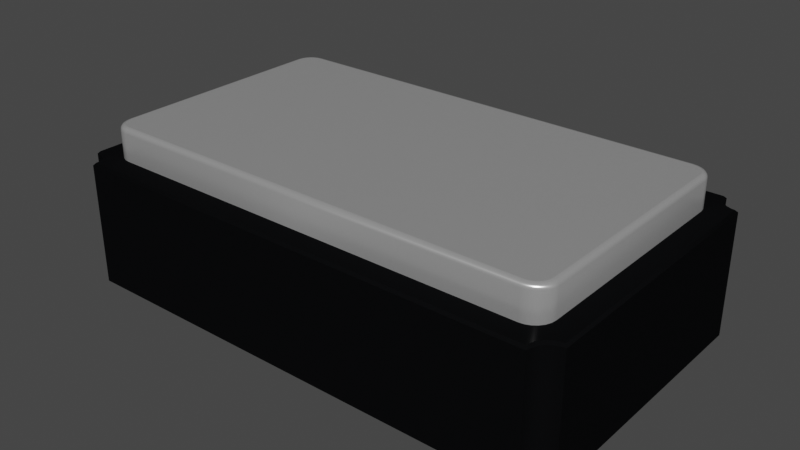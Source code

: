 # Source: Crystal_SMD_2012-2Pin_2.0x1.2mm.blend  (saved by Blender 3.2.14; exported with 4.5.12 LTS)
import bpy
from mathutils import Matrix  # noqa: F401  (used for matrix-valued properties, if any)

bpy.ops.wm.read_factory_settings(use_empty=True)
scene = bpy.context.scene
scene.name = 'Scene'

# ---- collections
col_collection = bpy.data.collections.new('Collection'); scene.collection.children.link(col_collection)

# ---- materials (node trees are filled in below, after node groups)
mat_aluminum_lathed_001 = bpy.data.materials.new('aluminum_lathed.001')
mat_aluminum_lathed_001.alpha_threshold = 0.0
mat_aluminum_lathed_001.use_transparent_shadow = False
mat_aluminum_lathed_001.preview_render_type = 'CUBE'
mat_aluminum_lathed_001.diffuse_color = (0.6, 0.6, 0.6, 1.0)
mat_aluminum_lathed_001.specular_color = (0.12, 0.12, 0.12)
mat_aluminum_lathed_001.roughness = 0.5
mat_plastic_glossy_black = bpy.data.materials.new('plastic_glossy_black')
mat_plastic_glossy_black.alpha_threshold = 0.0
mat_plastic_glossy_black.use_transparent_shadow = False
mat_plastic_glossy_black.preview_render_type = 'CUBE'
mat_plastic_glossy_black.diffuse_color = (0.001296, 0.002578, 0.001683, 1.0)
mat_plastic_glossy_black.specular_color = (0.01, 0.03, 0.01)
mat_plastic_glossy_black.roughness = 0.5
mat_metal_pins_gold = bpy.data.materials.new('metal_pins_gold')
mat_metal_pins_gold.use_transparent_shadow = False
mat_metal_pins_gold.preview_render_type = 'CUBE'

# ---- material node trees
mat_aluminum_lathed_001.use_nodes = True; mat_aluminum_lathed_001.node_tree.nodes.clear()
_N = mat_aluminum_lathed_001.node_tree.nodes; _L = mat_aluminum_lathed_001.node_tree.links
n0 = _N.new('ShaderNodeOutputMaterial'); n0.name = 'Material Output'; n0.location = (311, 300)
n1 = _N.new('ShaderNodeMapping'); n1.name = 'Mapping'; n1.location = (-765, 243)
n1.inputs[3].default_value = (120.4, 1.0, 1.0)
n2 = _N.new('ShaderNodeTexNoise'); n2.name = 'Noise Texture'; n2.location = (-519, 157)
n2.inputs[2].default_value = 60.0
n2.inputs[3].default_value = 16.0
n2.inputs[4].default_value = 0.8542
n2.inputs[8].default_value = 4.0
n3 = _N.new('ShaderNodeTexCoord'); n3.name = 'Texture Coordinate'; n3.location = (-940, 256)
n4 = _N.new('ShaderNodeValToRGB'); n4.name = 'ColorRamp'; n4.location = (-322, 228)
while len(n4.color_ramp.elements) > 1: n4.color_ramp.elements.remove(n4.color_ramp.elements[-1])
n4.color_ramp.elements[0].position = 0.05909; n4.color_ramp.elements[0].color = (0.0, 0.0, 0.0, 1.0)
_e = n4.color_ramp.elements.new(0.6); _e.color = (1.0, 1.0, 1.0, 1.0)
n5 = _N.new('ShaderNodeBsdfPrincipled'); n5.name = 'Principled BSDF'; n5.location = (36, 293)
n5.distribution = 'GGX'
n5.subsurface_method = 'BURLEY'
n5.inputs[1].default_value = 0.6955
n5.inputs[2].default_value = 0.2841
n5.inputs[3].default_value = 1.45
n5.inputs[13].default_value = 0.7841
n5.inputs[15].default_value = 0.6386
n5.inputs[16].default_value = 0.1205
n5.inputs[20].default_value = 0.0
n5.inputs[27].default_value = (0.0, 0.0, 0.0, 1.0)
n5.inputs[28].default_value = 1.0
_L.new(n5.outputs[0], n0.inputs[0])
_L.new(n1.outputs[0], n2.inputs[0])
_L.new(n2.outputs[1], n4.inputs[0])
_L.new(n4.outputs[0], n5.inputs[0])
_L.new(n3.outputs[2], n1.inputs[0])
n0.is_active_output = True
mat_plastic_glossy_black.use_nodes = True; mat_plastic_glossy_black.node_tree.nodes.clear()
_N = mat_plastic_glossy_black.node_tree.nodes; _L = mat_plastic_glossy_black.node_tree.links
n0 = _N.new('ShaderNodeOutputMaterial'); n0.name = 'Material Output'; n0.location = (300, 300)
n1 = _N.new('ShaderNodeTexNoise'); n1.name = 'Noise Texture'; n1.location = (-676, 271)
n1.inputs[2].default_value = 57.0
n1.inputs[4].default_value = 0.8208
n1.inputs[8].default_value = -2.2
n2 = _N.new('ShaderNodeBsdfPrincipled'); n2.name = 'Principled BSDF'; n2.location = (-34, 298)
n2.distribution = 'GGX'
n2.subsurface_method = 'BURLEY'
n2.inputs[0].default_value = (0.003107, 0.003254, 0.00368, 1.0)
n2.inputs[3].default_value = 1.0
n2.inputs[13].default_value = 0.4091
n2.inputs[19].default_value = 0.005682
n2.inputs[27].default_value = (0.0, 0.0, 0.0, 1.0)
n2.inputs[28].default_value = 1.0
n3 = _N.new('ShaderNodeValToRGB'); n3.name = 'ColorRamp'; n3.location = (-430, 279)
while len(n3.color_ramp.elements) > 1: n3.color_ramp.elements.remove(n3.color_ramp.elements[-1])
n3.color_ramp.elements[0].position = 0.2727; n3.color_ramp.elements[0].color = (0.2125, 0.2125, 0.2125, 1.0)
_e = n3.color_ramp.elements.new(1.0); _e.color = (0.5802, 0.5802, 0.5802, 1.0)
_L.new(n2.outputs[0], n0.inputs[0])
_L.new(n1.outputs[0], n3.inputs[0])
_L.new(n3.outputs[0], n2.inputs[2])
n0.is_active_output = True
mat_metal_pins_gold.use_nodes = True; mat_metal_pins_gold.node_tree.nodes.clear()
_N = mat_metal_pins_gold.node_tree.nodes; _L = mat_metal_pins_gold.node_tree.links
n0 = _N.new('ShaderNodeMapping'); n0.name = 'Mapping'; n0.location = (-1447, -91)
n0.inputs[3].default_value = (4.8, 1.2, 1.1)
n1 = _N.new('ShaderNodeBsdfPrincipled'); n1.name = 'Principled BSDF'; n1.location = (-560, 254)
n1.distribution = 'GGX'
n1.subsurface_method = 'BURLEY'
n1.inputs[1].default_value = 0.7818
n1.inputs[2].default_value = 0.2886
n1.inputs[3].default_value = 1.45
n1.inputs[13].default_value = 0.0
n1.inputs[27].default_value = (0.0, 0.0, 0.0, 1.0)
n1.inputs[28].default_value = 1.0
n2 = _N.new('ShaderNodeOutputMaterial'); n2.name = 'Material Output.002'; n2.location = (-205, 253)
n2.width = 213
n3 = _N.new('ShaderNodeTexNoise'); n3.name = 'Noise Texture.002'; n3.location = (-1228, -73)
n3.inputs[2].default_value = 0.1
n3.inputs[3].default_value = 7.0
n3.inputs[4].default_value = 0.6
n3.inputs[8].default_value = 0.4
n4 = _N.new('ShaderNodeTexCoord'); n4.name = 'Texture Coordinate'; n4.location = (-1636, -116)
n5 = _N.new('ShaderNodeMix'); n5.name = 'Mix.001'; n5.location = (-921, 45)
n5.data_type = 'RGBA'
n5.inputs[6].default_value = (1.0, 0.7849, 0.4141, 1.0)
n5.inputs[7].default_value = (0.1851, 0.1427, 0.0982, 1.0)
n6 = _N.new('ShaderNodeBump'); n6.name = 'Bump.001'; n6.location = (-1001, -227)
n6.inputs[0].default_value = 0.05
n6.inputs[1].default_value = 0.01
n6.inputs[2].default_value = 1.0
_L.new(n1.outputs[0], n2.inputs[0])
_L.new(n3.outputs[0], n6.inputs[3])
_L.new(n0.outputs[0], n3.inputs[0])
_L.new(n3.outputs[0], n5.inputs[0])
_L.new(n4.outputs[3], n0.inputs[0])
_L.new(n5.outputs[2], n1.inputs[0])
_L.new(n6.outputs[0], n1.inputs[5])
n2.is_active_output = True

# ---- world
world_world = bpy.data.worlds.new('World'); scene.world = world_world
world_world.use_nodes = True; world_world.node_tree.nodes.clear()
_N = world_world.node_tree.nodes; _L = world_world.node_tree.links
n0 = _N.new('ShaderNodeOutputWorld'); n0.name = 'World Output'; n0.location = (300, 300)
n1 = _N.new('ShaderNodeBackground'); n1.name = 'Background'; n1.location = (10, 300)
n1.inputs[0].default_value = (0.05088, 0.05088, 0.05088, 1.0)
_L.new(n1.outputs[0], n0.inputs[0])
n0.is_active_output = True
world_world.color = (0.05088, 0.05088, 0.05088)
world_world.use_sun_shadow = False
world_world.sun_shadow_jitter_overblur = 0.0

# ---- meshes
me_shape_9_indexedfaceset_001 = bpy.data.meshes.new('SHAPE_9_IndexedFaceSet.001')
me_shape_9_indexedfaceset_001.from_pydata([(0.36, 0.19, 0.17), (0.395, 0.0, 0.205), (0.366, 0.0, 0.2272), (0.395, 0.0, -0.205), (0.369, 0.0, -0.22), (0.3872, 0.0, -0.206), (-0.365, 0.0, -0.235), (-0.38, 0.0, -0.209), (-0.369, 0.0, -0.22), (-0.366, 0.0, -0.2272), (-0.395, 0.0, 0.205), (-0.3738, 0.0, 0.2138), (-0.38, 0.0, 0.209), (-0.3872, 0.0, 0.206), (0.355, 0.0, 0.195), (0.155, 0.0, -0.195), (-0.355, 0.0, -0.195), (-0.356, 0.19, -0.185), (-0.3512, 0.19, -0.1912), (-0.345, 0.19, -0.196), (-0.33, 0.19, -0.2), (-0.3378, 0.19, 0.199), (-0.345, 0.19, 0.196), (-0.3512, 0.19, 0.1912), (-0.356, 0.19, 0.185), (-0.359, 0.19, 0.1778), (0.359, 0.19, 0.1778), (0.36, 0.19, -0.17), (0.33, 0.19, -0.2), (0.3512, 0.19, -0.1912), (0.365, 0.0, 0.235), (0.365, 0.0, -0.235), (-0.36, 0.19, 0.17), (-0.395, 0.0, -0.205), (-0.3872, 0.0, -0.206), (-0.3738, 0.0, -0.2138), (0.366, 0.0, -0.2272), (0.3738, 0.0, -0.2138), (0.38, 0.0, -0.209), (0.3872, 0.0, 0.206), (0.38, 0.0, 0.209), (0.3738, 0.0, 0.2138), (0.369, 0.0, 0.22), (-0.365, 0.0, 0.235), (-0.366, 0.0, 0.2272), (-0.369, 0.0, 0.22), (-0.355, 0.0, 0.195), (-0.355, -0.001, -0.195), (-0.234, 0.0, -0.195), (-0.234, -0.001, -0.195), (-0.155, -0.001, -0.116), (-0.155, 0.0, 0.195), (-0.155, 0.0, -0.116), (-0.355, -0.001, 0.195), (-0.155, -0.001, 0.195), (0.155, -0.001, -0.195), (0.155, -0.001, 0.195), (0.355, -0.001, -0.195), (0.355, 0.0, -0.195), (0.155, 0.0, 0.195), (0.355, -0.001, 0.195), (0.356, 0.19, 0.185), (0.3512, 0.19, 0.1912), (0.345, 0.19, 0.196), (0.3378, 0.19, 0.199), (0.33, 0.19, 0.2), (0.3378, 0.19, -0.199), (0.345, 0.19, -0.196), (0.356, 0.19, -0.185), (0.359, 0.19, -0.1778), (-0.36, 0.19, -0.17), (-0.359, 0.19, -0.1778), (-0.3378, 0.19, -0.199), (-0.33, 0.19, 0.2), (0.3525, 0.24, -0.1695), (0.36, 0.2325, -0.17), (0.3554, 0.2394, -0.1697), (0.3578, 0.2378, -0.1699), (0.3594, 0.2354, -0.17), (0.3525, 0.24, 0.1695), (0.36, 0.2325, 0.17), (0.3554, 0.2394, 0.1697), (0.3578, 0.2378, 0.1699), (0.3594, 0.2354, 0.17), (0.356, 0.2325, 0.185), (0.3494, 0.24, 0.1812), (0.3555, 0.2354, 0.1847), (0.3541, 0.2378, 0.1839), (0.3519, 0.2394, 0.1827), (0.3516, 0.24, -0.1758), (0.359, 0.2325, -0.1778), (0.3544, 0.2394, -0.1766), (0.3568, 0.2378, -0.1772), (0.3584, 0.2354, -0.1776), (0.356, 0.2325, -0.185), (0.3494, 0.24, -0.1812), (0.3555, 0.2354, -0.1847), (0.3541, 0.2378, -0.1839), (0.3519, 0.2394, -0.1827), (0.3295, 0.24, -0.1925), (0.33, 0.2325, -0.2), (0.3297, 0.2394, -0.1954), (0.3299, 0.2378, -0.1978), (0.33, 0.2354, -0.1994), (-0.33, 0.2325, -0.2), (-0.3295, 0.24, -0.1925), (-0.33, 0.2354, -0.1994), (-0.3299, 0.2378, -0.1978), (-0.3297, 0.2394, -0.1954), (-0.3358, 0.24, -0.1916), (-0.3378, 0.2325, -0.199), (-0.3366, 0.2394, -0.1944), (-0.3372, 0.2378, -0.1968), (-0.3376, 0.2354, -0.1984), (-0.345, 0.2325, -0.196), (-0.3412, 0.24, -0.1894), (-0.3447, 0.2354, -0.1955), (-0.3439, 0.2378, -0.1941), (-0.3427, 0.2394, -0.1919), (-0.3512, 0.2325, -0.1912), (-0.3458, 0.24, -0.1858), (-0.3508, 0.2354, -0.1908), (-0.3496, 0.2378, -0.1896), (-0.3479, 0.2394, -0.1879), (-0.345, 0.2325, 0.196), (-0.3412, 0.24, 0.1894), (-0.3447, 0.2354, 0.1955), (-0.3439, 0.2378, 0.1941), (-0.3427, 0.2394, 0.1919), (-0.36, 0.2325, -0.17), (-0.3525, 0.24, -0.1695), (-0.3594, 0.2354, -0.17), (-0.3578, 0.2378, -0.1699), (-0.3554, 0.2394, -0.1697), (0.3295, 0.24, 0.1925), (0.33, 0.2325, 0.2), (0.3297, 0.2394, 0.1954), (0.3299, 0.2378, 0.1978), (0.33, 0.2354, 0.1994), (0.3358, 0.24, 0.1916), (0.3378, 0.2325, 0.199), (0.3366, 0.2394, 0.1944), (0.3372, 0.2378, 0.1968), (0.3376, 0.2354, 0.1984), (0.3412, 0.24, 0.1894), (0.345, 0.2325, 0.196), (0.3427, 0.2394, 0.1919), (0.3439, 0.2378, 0.1941), (0.3447, 0.2354, 0.1955), (0.3458, 0.24, 0.1858), (0.3512, 0.2325, 0.1912), (0.3479, 0.2394, 0.1879), (0.3496, 0.2378, 0.1896), (0.3508, 0.2354, 0.1908), (0.359, 0.2325, 0.1778), (0.3516, 0.24, 0.1758), (0.3584, 0.2354, 0.1776), (0.3568, 0.2378, 0.1772), (0.3544, 0.2394, 0.1766), (0.3458, 0.24, -0.1858), (0.3512, 0.2325, -0.1912), (0.3479, 0.2394, -0.1879), (0.3496, 0.2378, -0.1896), (0.3508, 0.2354, -0.1908), (0.3412, 0.24, -0.1894), (0.345, 0.2325, -0.196), (0.3427, 0.2394, -0.1919), (0.3439, 0.2378, -0.1941), (0.3447, 0.2354, -0.1955), (0.3358, 0.24, -0.1916), (0.3378, 0.2325, -0.199), (0.3366, 0.2394, -0.1944), (0.3372, 0.2378, -0.1968), (0.3376, 0.2354, -0.1984), (-0.3494, 0.24, -0.1812), (-0.356, 0.2325, -0.185), (-0.3519, 0.2394, -0.1827), (-0.3541, 0.2378, -0.1839), (-0.3555, 0.2354, -0.1847), (-0.3516, 0.24, -0.1758), (-0.359, 0.2325, -0.1778), (-0.3544, 0.2394, -0.1766), (-0.3568, 0.2378, -0.1772), (-0.3584, 0.2354, -0.1776), (-0.3295, 0.24, 0.1925), (-0.33, 0.2325, 0.2), (-0.3297, 0.2394, 0.1954), (-0.3299, 0.2378, 0.1978), (-0.33, 0.2354, 0.1994), (-0.3525, 0.24, 0.1695), (-0.36, 0.2325, 0.17), (-0.3554, 0.2394, 0.1697), (-0.3578, 0.2378, 0.1699), (-0.3594, 0.2354, 0.17), (-0.359, 0.2325, 0.1778), (-0.3516, 0.24, 0.1758), (-0.3584, 0.2354, 0.1776), (-0.3568, 0.2378, 0.1772), (-0.3544, 0.2394, 0.1766), (-0.3494, 0.24, 0.1812), (-0.356, 0.2325, 0.185), (-0.3519, 0.2394, 0.1827), (-0.3541, 0.2378, 0.1839), (-0.3555, 0.2354, 0.1847), (-0.3512, 0.2325, 0.1912), (-0.3458, 0.24, 0.1858), (-0.3508, 0.2354, 0.1908), (-0.3496, 0.2378, 0.1896), (-0.3479, 0.2394, 0.1879), (-0.3358, 0.24, 0.1916), (-0.3378, 0.2325, 0.199), (-0.3366, 0.2394, 0.1944), (-0.3372, 0.2378, 0.1968), (-0.3376, 0.2354, 0.1984), (-0.395, 0.1864, 0.205), (-0.3914, 0.19, 0.2019), (-0.3914, 0.19, -0.2019), (-0.395, 0.1864, -0.205), (-0.3863, 0.19, -0.2025), (-0.3872, 0.1864, -0.206), (-0.3782, 0.19, -0.2059), (-0.38, 0.1864, -0.209), (0.3782, 0.19, -0.2059), (0.38, 0.1864, -0.209), (0.3863, 0.19, 0.2025), (0.3872, 0.1864, 0.206), (0.369, 0.1864, 0.22), (0.3659, 0.19, 0.2182), (-0.365, 0.1864, 0.235), (-0.3619, 0.19, 0.2314), (-0.3625, 0.19, 0.2263), (-0.366, 0.1864, 0.2272), (0.3914, 0.19, -0.2019), (0.395, 0.1864, -0.205), (0.3619, 0.19, -0.2314), (0.365, 0.1864, -0.235), (-0.3619, 0.19, -0.2314), (-0.365, 0.1864, -0.235), (-0.3712, 0.19, -0.2112), (-0.3738, 0.1864, -0.2138), (-0.3659, 0.19, -0.2182), (-0.369, 0.1864, -0.22), (-0.366, 0.1864, -0.2272), (-0.3625, 0.19, -0.2263), (0.3625, 0.19, -0.2263), (0.366, 0.1864, -0.2272), (0.369, 0.1864, -0.22), (0.3659, 0.19, -0.2182), (0.3712, 0.19, -0.2112), (0.3738, 0.1864, -0.2138), (0.3863, 0.19, -0.2025), (0.3872, 0.1864, -0.206), (0.395, 0.1864, 0.205), (0.3914, 0.19, 0.2019), (0.3619, 0.19, 0.2314), (0.365, 0.1864, 0.235), (0.3782, 0.19, 0.2059), (0.38, 0.1864, 0.209), (0.3712, 0.19, 0.2112), (0.3738, 0.1864, 0.2138), (0.366, 0.1864, 0.2272), (0.3625, 0.19, 0.2263), (-0.3659, 0.19, 0.2182), (-0.369, 0.1864, 0.22), (-0.3738, 0.1864, 0.2138), (-0.3712, 0.19, 0.2112), (-0.3782, 0.19, 0.2059), (-0.38, 0.1864, 0.209), (-0.3863, 0.19, 0.2025), (-0.3872, 0.1864, 0.206)], [], [(44, 231, 263, 45), (59, 51, 52, 15), (16, 33, 34), (16, 34, 7), (16, 7, 35), (16, 35, 8), (16, 8, 9), (16, 9, 6), (48, 16, 6), (1, 14, 58, 3), (46, 11, 12), (46, 12, 13), (46, 13, 10), (45, 11, 46), (44, 45, 46), (43, 44, 46), (15, 52, 48), (15, 48, 6), (51, 43, 46), (58, 31, 36), (58, 36, 4), (58, 15, 31), (37, 58, 4), (38, 58, 37), (5, 58, 38), (3, 58, 5), (40, 41, 14), (42, 14, 41), (39, 40, 14), (2, 14, 42), (30, 14, 2), (30, 59, 14), (1, 39, 14), (43, 51, 30), (51, 59, 30), (31, 15, 6), (33, 217, 219, 34), (31, 235, 245, 36), (237, 6, 9, 242), (66, 28, 100, 170), (64, 63, 145, 140), (7, 221, 239, 35), (4, 246, 249, 37), (8, 241, 242, 9), (37, 249, 223, 38), (36, 245, 246, 4), (34, 219, 221, 7), (35, 239, 241, 8), (3, 233, 252, 1), (2, 260, 255, 30), (45, 263, 264, 11), (6, 237, 235, 31), (38, 223, 251, 5), (1, 252, 225, 39), (42, 226, 260, 2), (217, 33, 10, 214), (40, 257, 259, 41), (39, 225, 257, 40), (43, 228, 231, 44), (41, 259, 226, 42), (233, 3, 5, 251), (12, 267, 269, 13), (30, 255, 228, 43), (46, 16, 47, 53), (11, 264, 267, 12), (16, 48, 49, 47), (69, 68, 94, 90), (48, 52, 50, 49), (52, 51, 54, 50), (51, 46, 53, 54), (59, 15, 55, 56), (50, 47, 49), (15, 58, 57, 55), (58, 14, 60, 57), (14, 59, 56, 60), (55, 57, 60, 56), (61, 26, 154, 84), (17, 71, 180, 175), (65, 135, 185, 73), (63, 62, 150, 145), (62, 61, 84, 150), (29, 67, 165, 160), (67, 66, 170, 165), (21, 73, 185, 210), (20, 72, 110, 104), (68, 29, 160, 94), (20, 104, 100, 28), (26, 0, 80, 154), (71, 70, 129, 180), (32, 190, 129, 70), (19, 18, 119, 114), (18, 17, 175, 119), (23, 22, 124, 204), (72, 19, 114, 110), (32, 25, 194, 190), (24, 23, 204, 200), (22, 21, 210, 124), (25, 24, 200, 194), (46, 10, 33, 16), (54, 53, 47, 50), (27, 69, 90, 75), (27, 75, 80, 0), (23, 24, 25, 32, 70, 71, 17, 18, 19, 72, 20, 28, 66, 67, 29, 68, 69, 27, 0, 26, 61, 62, 63, 64, 65, 73, 21, 22), (65, 64, 140, 135), (74, 79, 81, 76), (76, 81, 82, 77), (77, 82, 83, 78), (78, 83, 80, 75), (110, 114, 116, 113), (113, 116, 117, 112), (112, 117, 118, 111), (111, 118, 115, 109), (90, 94, 96, 93), (93, 96, 97, 92), (92, 97, 98, 91), (91, 98, 95, 89), (114, 119, 121, 116), (116, 121, 122, 117), (117, 122, 123, 118), (118, 123, 120, 115), (100, 104, 106, 103), (103, 106, 107, 102), (102, 107, 108, 101), (101, 108, 105, 99), (104, 110, 113, 106), (106, 113, 112, 107), (107, 112, 111, 108), (108, 111, 109, 105), (145, 150, 153, 148), (148, 153, 152, 147), (147, 152, 151, 146), (146, 151, 149, 144), (135, 140, 143, 138), (138, 143, 142, 137), (137, 142, 141, 136), (136, 141, 139, 134), (140, 145, 148, 143), (143, 148, 147, 142), (142, 147, 146, 141), (141, 146, 144, 139), (165, 170, 173, 168), (168, 173, 172, 167), (167, 172, 171, 166), (166, 171, 169, 164), (160, 165, 168, 163), (163, 168, 167, 162), (162, 167, 166, 161), (161, 166, 164, 159), (175, 180, 183, 178), (178, 183, 182, 177), (177, 182, 181, 176), (176, 181, 179, 174), (200, 204, 206, 203), (203, 206, 207, 202), (202, 207, 208, 201), (201, 208, 205, 199), (190, 194, 196, 193), (193, 196, 197, 192), (192, 197, 198, 191), (191, 198, 195, 189), (184, 209, 211, 186), (186, 211, 212, 187), (187, 212, 213, 188), (188, 213, 210, 185), (194, 200, 203, 196), (196, 203, 202, 197), (197, 202, 201, 198), (198, 201, 199, 195), (134, 184, 186, 136), (136, 186, 187, 137), (137, 187, 188, 138), (138, 188, 185, 135), (150, 84, 86, 153), (153, 86, 87, 152), (152, 87, 88, 151), (151, 88, 85, 149), (75, 90, 93, 78), (78, 93, 92, 77), (77, 92, 91, 76), (76, 91, 89, 74), (180, 129, 131, 183), (183, 131, 132, 182), (182, 132, 133, 181), (181, 133, 130, 179), (84, 154, 156, 86), (86, 156, 157, 87), (87, 157, 158, 88), (88, 158, 155, 85), (170, 100, 103, 173), (173, 103, 102, 172), (172, 102, 101, 171), (171, 101, 99, 169), (129, 190, 193, 131), (131, 193, 192, 132), (132, 192, 191, 133), (133, 191, 189, 130), (204, 124, 126, 206), (206, 126, 127, 207), (207, 127, 128, 208), (208, 128, 125, 205), (154, 80, 83, 156), (156, 83, 82, 157), (157, 82, 81, 158), (158, 81, 79, 155), (94, 160, 163, 96), (96, 163, 162, 97), (97, 162, 161, 98), (98, 161, 159, 95), (119, 175, 178, 121), (121, 178, 177, 122), (122, 177, 176, 123), (123, 176, 174, 120), (124, 210, 213, 126), (126, 213, 212, 127), (127, 212, 211, 128), (128, 211, 209, 125), (79, 74, 89, 95, 159, 164, 169, 99, 105, 109, 115, 120, 174, 179, 130, 189, 195, 199, 205, 125, 209, 184, 134, 139, 144, 149, 85, 155), (214, 10, 13, 269), (215, 216, 217, 214), (216, 218, 219, 217), (229, 230, 231, 228), (218, 220, 221, 219), (237, 242, 243, 236), (238, 240, 241, 239), (240, 243, 242, 241), (247, 248, 249, 246), (244, 247, 246, 245), (255, 260, 261, 254), (256, 258, 259, 257), (265, 266, 267, 264), (266, 268, 269, 267), (262, 265, 264, 263), (220, 238, 239, 221), (236, 234, 235, 237), (234, 244, 245, 235), (248, 222, 223, 249), (222, 250, 251, 223), (250, 232, 233, 251), (253, 224, 225, 252), (224, 256, 257, 225), (227, 261, 260, 226), (254, 229, 228, 255), (230, 262, 263, 231), (214, 269, 268, 215), (232, 253, 252, 233), (258, 227, 226, 259), (215, 268, 266, 265, 262, 230, 229, 254, 261, 227, 258, 256, 224, 253, 232, 250, 222, 248, 247, 244, 234, 236, 243, 240, 238, 220, 218, 216)])
me_shape_9_indexedfaceset_001.polygons.foreach_set('use_smooth', [True] * 247)
me_shape_9_indexedfaceset_001.polygons.foreach_set('material_index', [1, 1, 1, 1, 1, 1, 1, 1, 1, 1, 1, 1, 1, 1, 1, 1, 1, 1, 1, 1, 1, 1, 1, 1, 1, 1, 1, 1, 1, 1, 1, 1, 1, 1, 1, 1, 1, 1, 1, 0, 0, 1, 1, 1, 1, 1, 1, 1, 1, 1, 1, 1, 1, 1, 1, 1, 1, 1, 1, 1, 1, 1, 1, 2, 1, 2, 0, 2, 2, 2, 2, 2, 2, 2, 2, 2, 0, 0, 0, 0, 0, 0, 0, 0, 0, 0, 0, 0, 0, 0, 0, 0, 0, 0, 0, 0, 0, 0, 1, 2, 0, 0, 0, 0, 0, 0, 0, 0, 0, 0, 0, 0, 0, 0, 0, 0, 0, 0, 0, 0, 0, 0, 0, 0, 0, 0, 0, 0, 0, 0, 0, 0, 0, 0, 0, 0, 0, 0, 0, 0, 0, 0, 0, 0, 0, 0, 0, 0, 0, 0, 0, 0, 0, 0, 0, 0, 0, 0, 0, 0, 0, 0, 0, 0, 0, 0, 0, 0, 0, 0, 0, 0, 0, 0, 0, 0, 0, 0, 0, 0, 0, 0, 0, 0, 0, 0, 0, 0, 0, 0, 0, 0, 0, 0, 0, 0, 0, 0, 0, 0, 0, 0, 0, 0, 0, 0, 0, 0, 0, 0, 0, 0, 0, 0, 0, 0, 0, 1, 1, 1, 1, 1, 1, 1, 1, 1, 1, 1, 1, 1, 1, 1, 1, 1, 1, 1, 1, 1, 1, 1, 1, 1, 1, 1, 1, 1, 1])
_k = set([(0, 26), (0, 27), (1, 3), (1, 39), (1, 252), (2, 30), (2, 42), (3, 5), (3, 233), (4, 36), (4, 37), (5, 38), (6, 9), (6, 31), (6, 237), (7, 34), (7, 35), (8, 9), (8, 35), (10, 13), (10, 33), (10, 214), (11, 12), (11, 45), (12, 13), (14, 58), (14, 59), (14, 60), (15, 55), (15, 58), (15, 59), (16, 46), (16, 47), (16, 48), (17, 18), (17, 71), (18, 19), (19, 72), (20, 28), (20, 72), (21, 22), (21, 73), (22, 23), (23, 24), (24, 25), (25, 32), (26, 61), (27, 69), (28, 66), (29, 67), (29, 68), (30, 43), (30, 255), (31, 36), (31, 235), (32, 70), (33, 34), (33, 217), (37, 38), (39, 40), (40, 41), (41, 42), (43, 44), (43, 228), (44, 45), (46, 51), (46, 53), (47, 49), (47, 53), (48, 49), (48, 52), (49, 50), (50, 52), (50, 54), (51, 52), (51, 54), (53, 54), (55, 56), (55, 57), (56, 59), (56, 60), (57, 58), (57, 60), (61, 62), (62, 63), (63, 64), (64, 65), (65, 73), (66, 67), (68, 69), (70, 71), (74, 79), (74, 89), (79, 155), (85, 149), (85, 155), (89, 95), (95, 159), (99, 105), (99, 169), (105, 109), (109, 115), (115, 120), (120, 174), (125, 205), (125, 209), (130, 179), (130, 189), (134, 139), (134, 184), (139, 144), (144, 149), (159, 164), (164, 169), (174, 179), (184, 209), (189, 195), (195, 199), (199, 205), (214, 217), (214, 269), (215, 216), (215, 268), (216, 218), (217, 219), (218, 220), (219, 221), (220, 238), (221, 239), (222, 248), (222, 250), (223, 249), (223, 251), (224, 253), (224, 256), (225, 252), (225, 257), (226, 259), (226, 260), (227, 258), (227, 261), (228, 231), (228, 255), (229, 230), (229, 254), (230, 262), (231, 263), (232, 250), (232, 253), (233, 251), (233, 252), (234, 236), (234, 244), (235, 237), (235, 245), (236, 243), (237, 242), (238, 240), (239, 241), (240, 243), (241, 242), (244, 247), (245, 246), (246, 249), (247, 248), (254, 261), (255, 260), (256, 258), (257, 259), (262, 265), (263, 264), (264, 267), (265, 266), (266, 268), (267, 269)])
me_shape_9_indexedfaceset_001.attributes.new('sharp_edge', 'BOOLEAN', 'EDGE').data.foreach_set('value', [ (min(e.vertices), max(e.vertices)) in _k for e in me_shape_9_indexedfaceset_001.edges])
_uv = me_shape_9_indexedfaceset_001.uv_layers.new(name='UVMap')
_uv.uv.foreach_set('vector', [0.29, 0.7898, 0.526, 0.7898, 0.526, 0.7806, 0.29, 0.7806, 0.6993, 0.749, 0.3069, 0.749, 0.3069, 0.3553, 0.6993, 0.2553, 0.05377, 0.2553, 0.00314, 0.2426, 0.01297, 0.2413, 0.05377, 0.2553, 0.01297, 0.2413, 0.02213, 0.2375, 0.05377, 0.2553, 0.02213, 0.2375, 0.02999, 0.2315, 0.05377, 0.2553, 0.02999, 0.2315, 0.03603, 0.2236, 0.05377, 0.2553, 0.03603, 0.2236, 0.03982, 0.2145, 0.05377, 0.2553, 0.03982, 0.2145, 0.04111, 0.2047, 0.2069, 0.2553, 0.05377, 0.2553, 0.04111, 0.2047, 1.003, 0.7616, 0.9525, 0.749, 0.9525, 0.2553, 1.003, 0.2426, 0.05377, 0.749, 0.02999, 0.7727, 0.02213, 0.7667, 0.05377, 0.749, 0.02213, 0.7667, 0.01297, 0.7629, 0.05377, 0.749, 0.01297, 0.7629, 0.00314, 0.7616, 0.03603, 0.7806, 0.02999, 0.7727, 0.05377, 0.749, 0.03982, 0.7898, 0.03603, 0.7806, 0.05377, 0.749, 0.04111, 0.7996, 0.03982, 0.7898, 0.05377, 0.749, 0.6993, 0.2553, 0.3069, 0.3553, 0.2069, 0.2553, 0.6993, 0.2553, 0.2069, 0.2553, 0.04111, 0.2047, 0.3069, 0.749, 0.04111, 0.7996, 0.05377, 0.749, 0.9525, 0.2553, 0.9652, 0.2047, 0.9665, 0.2145, 0.9525, 0.2553, 0.9665, 0.2145, 0.9703, 0.2236, 0.9525, 0.2553, 0.6993, 0.2553, 0.9652, 0.2047, 0.9763, 0.2315, 0.9525, 0.2553, 0.9703, 0.2236, 0.9842, 0.2375, 0.9525, 0.2553, 0.9763, 0.2315, 0.9933, 0.2413, 0.9525, 0.2553, 0.9842, 0.2375, 1.003, 0.2426, 0.9525, 0.2553, 0.9933, 0.2413, 0.9842, 0.7667, 0.9763, 0.7727, 0.9525, 0.749, 0.9703, 0.7806, 0.9525, 0.749, 0.9763, 0.7727, 0.9933, 0.7629, 0.9842, 0.7667, 0.9525, 0.749, 0.9665, 0.7898, 0.9525, 0.749, 0.9703, 0.7806, 0.9652, 0.7996, 0.9525, 0.749, 0.9665, 0.7898, 0.9652, 0.7996, 0.6993, 0.749, 0.9525, 0.749, 1.003, 0.7616, 0.9933, 0.7629, 0.9525, 0.749, 0.04111, 0.7996, 0.3069, 0.749, 0.9652, 0.7996, 0.3069, 0.749, 0.6993, 0.749, 0.9652, 0.7996, 0.9652, 0.2047, 0.6993, 0.2553, 0.04111, 0.2047, 0.00314, 0.29, 0.00314, 0.526, 0.01297, 0.526, 0.01297, 0.29, 0.29, 0.2047, 0.526, 0.2047, 0.526, 0.2145, 0.29, 0.2145, 0.526, 0.2047, 0.29, 0.2047, 0.29, 0.2145, 0.526, 0.2145, 0.9307, 0.5305, 0.9209, 0.5305, 0.9209, 0.5843, 0.9307, 0.5843, 0.9307, 0.5305, 0.9398, 0.5305, 0.9398, 0.5843, 0.9307, 0.5843, 0.02213, 0.29, 0.02213, 0.526, 0.02999, 0.526, 0.02999, 0.29, 0.29, 0.2236, 0.526, 0.2236, 0.526, 0.2315, 0.29, 0.2315, 0.29, 0.2236, 0.526, 0.2236, 0.526, 0.2145, 0.29, 0.2145, 0.9763, 0.29, 0.9763, 0.526, 0.9842, 0.526, 0.9842, 0.29, 0.29, 0.2145, 0.526, 0.2145, 0.526, 0.2236, 0.29, 0.2236, 0.01297, 0.29, 0.01297, 0.526, 0.02213, 0.526, 0.02213, 0.29, 0.29, 0.2315, 0.526, 0.2315, 0.526, 0.2236, 0.29, 0.2236, 0.29, 0.2426, 0.526, 0.2426, 0.526, 0.7616, 0.29, 0.7616, 0.29, 0.7898, 0.526, 0.7898, 0.526, 0.7996, 0.29, 0.7996, 0.29, 0.7806, 0.526, 0.7806, 0.526, 0.7727, 0.29, 0.7727, 0.04111, 0.29, 0.04111, 0.526, 0.9652, 0.526, 0.9652, 0.29, 0.9842, 0.29, 0.9842, 0.526, 0.9933, 0.526, 0.9933, 0.29, 1.003, 0.29, 1.003, 0.526, 0.9933, 0.526, 0.9933, 0.29, 0.29, 0.7806, 0.526, 0.7806, 0.526, 0.7898, 0.29, 0.7898, 0.526, 0.2426, 0.29, 0.2426, 0.29, 0.7616, 0.526, 0.7616, 0.9842, 0.29, 0.9842, 0.526, 0.9763, 0.526, 0.9763, 0.29, 0.9933, 0.29, 0.9933, 0.526, 0.9842, 0.526, 0.9842, 0.29, 0.29, 0.7996, 0.526, 0.7996, 0.526, 0.7898, 0.29, 0.7898, 0.29, 0.7727, 0.526, 0.7727, 0.526, 0.7806, 0.29, 0.7806, 1.003, 0.526, 1.003, 0.29, 0.9933, 0.29, 0.9933, 0.526, 0.02213, 0.29, 0.02213, 0.526, 0.01297, 0.526, 0.01297, 0.29, 0.9652, 0.29, 0.9652, 0.526, 0.04111, 0.526, 0.04111, 0.29, 0.29, 0.749, 0.29, 0.2553, 0.2888, 0.2553, 0.2888, 0.749, 0.02999, 0.29, 0.02999, 0.526, 0.02213, 0.526, 0.02213, 0.29, 0.05377, 0.29, 0.2069, 0.29, 0.2069, 0.2888, 0.05377, 0.2888, 0.5305, 0.2771, 0.5305, 0.2679, 0.5843, 0.2679, 0.5843, 0.2771, 0.2069, 0.29, 0.3069, 0.29, 0.3069, 0.2888, 0.2069, 0.2888, 0.29, 0.3553, 0.29, 0.749, 0.2888, 0.749, 0.2888, 0.3553, 0.3069, 0.29, 0.05377, 0.29, 0.05377, 0.2888, 0.3069, 0.2888, 0.29, 0.749, 0.29, 0.2553, 0.2888, 0.2553, 0.2888, 0.749, 0.3069, 0.3553, 0.05377, 0.2553, 0.2069, 0.2553, 0.6993, 0.29, 0.9525, 0.29, 0.9525, 0.2888, 0.6993, 0.2888, 0.29, 0.2553, 0.29, 0.749, 0.2888, 0.749, 0.2888, 0.2553, 0.9525, 0.29, 0.6993, 0.29, 0.6993, 0.2888, 0.9525, 0.2888, 0.6993, 0.2553, 0.9525, 0.2553, 0.9525, 0.749, 0.6993, 0.749, 0.5305, 0.7363, 0.5305, 0.7271, 0.5843, 0.7271, 0.5843, 0.7363, 0.5305, 0.2679, 0.5305, 0.2771, 0.5843, 0.2771, 0.5843, 0.2679, 0.9209, 0.5305, 0.9209, 0.5843, 0.08542, 0.5843, 0.08542, 0.5305, 0.9398, 0.5305, 0.9477, 0.5305, 0.9477, 0.5843, 0.9398, 0.5843, 0.5305, 0.7442, 0.5305, 0.7363, 0.5843, 0.7363, 0.5843, 0.7442, 0.9477, 0.5305, 0.9398, 0.5305, 0.9398, 0.5843, 0.9477, 0.5843, 0.9398, 0.5305, 0.9307, 0.5305, 0.9307, 0.5843, 0.9398, 0.5843, 0.07559, 0.5305, 0.08542, 0.5305, 0.08542, 0.5843, 0.07559, 0.5843, 0.08542, 0.5305, 0.07559, 0.5305, 0.07559, 0.5843, 0.08542, 0.5843, 0.5305, 0.2679, 0.5305, 0.2601, 0.5843, 0.2601, 0.5843, 0.2679, 0.08542, 0.5305, 0.08542, 0.5843, 0.9209, 0.5843, 0.9209, 0.5305, 0.5305, 0.7271, 0.5305, 0.7173, 0.5843, 0.7173, 0.5843, 0.7271, 0.5305, 0.2771, 0.5305, 0.2869, 0.5843, 0.2869, 0.5843, 0.2771, 0.5305, 0.7173, 0.5843, 0.7173, 0.5843, 0.2869, 0.5305, 0.2869, 0.06643, 0.5305, 0.05857, 0.5305, 0.05857, 0.5843, 0.06643, 0.5843, 0.5305, 0.2601, 0.5305, 0.2679, 0.5843, 0.2679, 0.5843, 0.2601, 0.05857, 0.5305, 0.06643, 0.5305, 0.06643, 0.5843, 0.05857, 0.5843, 0.07559, 0.5305, 0.06643, 0.5305, 0.06643, 0.5843, 0.07559, 0.5843, 0.5305, 0.7173, 0.5305, 0.7271, 0.5843, 0.7271, 0.5843, 0.7173, 0.5305, 0.7363, 0.5305, 0.7442, 0.5843, 0.7442, 0.5843, 0.7363, 0.06643, 0.5305, 0.07559, 0.5305, 0.07559, 0.5843, 0.06643, 0.5843, 0.5305, 0.7271, 0.5305, 0.7363, 0.5843, 0.7363, 0.5843, 0.7271, 0.05377, 0.749, 0.00314, 0.7616, 0.00314, 0.2426, 0.05377, 0.2553, 0.3069, 0.749, 0.05377, 0.749, 0.05377, 0.2553, 0.3069, 0.3553, 0.5305, 0.2869, 0.5305, 0.2771, 0.5843, 0.2771, 0.5843, 0.2869, 0.5305, 0.2869, 0.5843, 0.2869, 0.5843, 0.7173, 0.5305, 0.7173, 0.05857, 0.7442, 0.05253, 0.7363, 0.04874, 0.7271, 0.04744, 0.7173, 0.04744, 0.2869, 0.04874, 0.2771, 0.05253, 0.2679, 0.05857, 0.2601, 0.06643, 0.254, 0.07559, 0.2503, 0.08542, 0.249, 0.9209, 0.249, 0.9307, 0.2503, 0.9398, 0.254, 0.9477, 0.2601, 0.9537, 0.2679, 0.9575, 0.2771, 0.9588, 0.2869, 0.9588, 0.7173, 0.9575, 0.7271, 0.9537, 0.7363, 0.9477, 0.7442, 0.9398, 0.7502, 0.9307, 0.754, 0.9209, 0.7553, 0.08542, 0.7553, 0.07559, 0.754, 0.06643, 0.7502, 0.9209, 0.5305, 0.9307, 0.5305, 0.9307, 0.5843, 0.9209, 0.5843, 0.9493, 0.2876, 0.9493, 0.7167, 0.953, 0.7169, 0.953, 0.2873, 0.953, 0.2873, 0.953, 0.7169, 0.956, 0.7171, 0.956, 0.2871, 0.591, 0.2871, 0.591, 0.7171, 0.5879, 0.7173, 0.5879, 0.287, 0.5879, 0.287, 0.5879, 0.7173, 0.5843, 0.7173, 0.5843, 0.2869, 0.07559, 0.5843, 0.06643, 0.5843, 0.0668, 0.5879, 0.07578, 0.5879, 0.07578, 0.5879, 0.0668, 0.5879, 0.06784, 0.591, 0.07632, 0.591, 0.07632, 0.253, 0.06784, 0.2565, 0.0694, 0.2592, 0.07713, 0.256, 0.07713, 0.256, 0.0694, 0.2592, 0.07124, 0.2624, 0.07808, 0.2595, 0.5843, 0.2771, 0.5843, 0.2679, 0.5879, 0.2683, 0.5879, 0.2773, 0.5879, 0.2773, 0.5879, 0.2683, 0.591, 0.2694, 0.591, 0.2778, 0.9548, 0.2778, 0.9513, 0.2694, 0.9486, 0.2709, 0.9518, 0.2786, 0.9518, 0.2786, 0.9486, 0.2709, 0.9454, 0.2728, 0.9483, 0.2796, 0.06643, 0.5843, 0.05857, 0.5843, 0.05908, 0.5879, 0.0668, 0.5879, 0.0668, 0.5879, 0.05908, 0.5879, 0.06056, 0.591, 0.06784, 0.591, 0.06784, 0.2565, 0.06056, 0.2621, 0.06276, 0.2643, 0.0694, 0.2592, 0.0694, 0.2592, 0.06276, 0.2643, 0.06536, 0.2669, 0.07124, 0.2624, 0.9209, 0.5843, 0.08542, 0.5843, 0.08547, 0.5879, 0.9208, 0.5879, 0.9208, 0.5879, 0.08547, 0.5879, 0.0856, 0.591, 0.9207, 0.591, 0.9207, 0.2517, 0.0856, 0.2517, 0.0858, 0.2548, 0.9205, 0.2548, 0.9205, 0.2548, 0.0858, 0.2548, 0.08604, 0.2585, 0.9202, 0.2585, 0.08542, 0.5843, 0.07559, 0.5843, 0.07578, 0.5879, 0.08547, 0.5879, 0.08547, 0.5879, 0.07578, 0.5879, 0.07632, 0.591, 0.0856, 0.591, 0.0856, 0.2517, 0.07632, 0.253, 0.07713, 0.256, 0.0858, 0.2548, 0.0858, 0.2548, 0.07713, 0.256, 0.07808, 0.2595, 0.08604, 0.2585, 0.9398, 0.5843, 0.9477, 0.5843, 0.9472, 0.5879, 0.9395, 0.5879, 0.9395, 0.5879, 0.9472, 0.5879, 0.9457, 0.591, 0.9384, 0.591, 0.9384, 0.7478, 0.9457, 0.7422, 0.9435, 0.74, 0.9369, 0.7451, 0.9369, 0.7451, 0.9435, 0.74, 0.9409, 0.7374, 0.935, 0.7419, 0.9209, 0.5843, 0.9307, 0.5843, 0.9305, 0.5879, 0.9208, 0.5879, 0.9208, 0.5879, 0.9305, 0.5879, 0.93, 0.591, 0.9207, 0.591, 0.9207, 0.7525, 0.93, 0.7513, 0.9292, 0.7483, 0.9205, 0.7494, 0.9205, 0.7494, 0.9292, 0.7483, 0.9282, 0.7447, 0.9202, 0.7458, 0.9307, 0.5843, 0.9398, 0.5843, 0.9395, 0.5879, 0.9305, 0.5879, 0.9305, 0.5879, 0.9395, 0.5879, 0.9384, 0.591, 0.93, 0.591, 0.93, 0.7513, 0.9384, 0.7478, 0.9369, 0.7451, 0.9292, 0.7483, 0.9292, 0.7483, 0.9369, 0.7451, 0.935, 0.7419, 0.9282, 0.7447, 0.9398, 0.5843, 0.9307, 0.5843, 0.9305, 0.5879, 0.9395, 0.5879, 0.9395, 0.5879, 0.9305, 0.5879, 0.93, 0.591, 0.9384, 0.591, 0.9384, 0.2565, 0.93, 0.253, 0.9292, 0.256, 0.9369, 0.2592, 0.9369, 0.2592, 0.9292, 0.256, 0.9282, 0.2595, 0.935, 0.2624, 0.9477, 0.5843, 0.9398, 0.5843, 0.9395, 0.5879, 0.9472, 0.5879, 0.9472, 0.5879, 0.9395, 0.5879, 0.9384, 0.591, 0.9457, 0.591, 0.9457, 0.2621, 0.9384, 0.2565, 0.9369, 0.2592, 0.9435, 0.2643, 0.9435, 0.2643, 0.9369, 0.2592, 0.935, 0.2624, 0.9409, 0.2669, 0.5843, 0.2679, 0.5843, 0.2771, 0.5879, 0.2773, 0.5879, 0.2683, 0.5879, 0.2683, 0.5879, 0.2773, 0.591, 0.2778, 0.591, 0.2694, 0.05497, 0.2694, 0.05146, 0.2778, 0.05447, 0.2786, 0.05767, 0.2709, 0.05767, 0.2709, 0.05447, 0.2786, 0.05802, 0.2796, 0.06086, 0.2728, 0.5843, 0.7363, 0.5843, 0.7442, 0.5879, 0.7436, 0.5879, 0.7359, 0.5879, 0.7359, 0.5879, 0.7436, 0.591, 0.7422, 0.591, 0.7349, 0.05497, 0.7349, 0.06056, 0.7422, 0.06276, 0.74, 0.05767, 0.7333, 0.05767, 0.7333, 0.06276, 0.74, 0.06536, 0.7374, 0.06086, 0.7315, 0.5843, 0.7173, 0.5843, 0.7271, 0.5879, 0.7269, 0.5879, 0.7173, 0.5879, 0.7173, 0.5879, 0.7269, 0.591, 0.7264, 0.591, 0.7171, 0.05024, 0.7171, 0.05146, 0.7264, 0.05447, 0.7256, 0.05333, 0.7169, 0.05333, 0.7169, 0.05447, 0.7256, 0.05802, 0.7247, 0.05697, 0.7167, 0.08604, 0.7458, 0.07808, 0.7447, 0.07713, 0.7483, 0.0858, 0.7494, 0.0858, 0.7494, 0.07713, 0.7483, 0.07632, 0.7513, 0.0856, 0.7525, 0.0856, 0.591, 0.07632, 0.591, 0.07578, 0.5879, 0.08547, 0.5879, 0.08547, 0.5879, 0.07578, 0.5879, 0.07559, 0.5843, 0.08542, 0.5843, 0.5843, 0.7271, 0.5843, 0.7363, 0.5879, 0.7359, 0.5879, 0.7269, 0.5879, 0.7269, 0.5879, 0.7359, 0.591, 0.7349, 0.591, 0.7264, 0.05146, 0.7264, 0.05497, 0.7349, 0.05767, 0.7333, 0.05447, 0.7256, 0.05447, 0.7256, 0.05767, 0.7333, 0.06086, 0.7315, 0.05802, 0.7247, 0.9202, 0.7458, 0.08604, 0.7458, 0.0858, 0.7494, 0.9205, 0.7494, 0.9205, 0.7494, 0.0858, 0.7494, 0.0856, 0.7525, 0.9207, 0.7525, 0.9207, 0.591, 0.0856, 0.591, 0.08547, 0.5879, 0.9208, 0.5879, 0.9208, 0.5879, 0.08547, 0.5879, 0.08542, 0.5843, 0.9209, 0.5843, 0.5843, 0.7442, 0.5843, 0.7363, 0.5879, 0.7359, 0.5879, 0.7436, 0.5879, 0.7436, 0.5879, 0.7359, 0.591, 0.7349, 0.591, 0.7422, 0.9457, 0.7422, 0.9513, 0.7349, 0.9486, 0.7333, 0.9435, 0.74, 0.9435, 0.74, 0.9486, 0.7333, 0.9454, 0.7315, 0.9409, 0.7374, 0.5843, 0.2869, 0.5843, 0.2771, 0.5879, 0.2773, 0.5879, 0.287, 0.5879, 0.287, 0.5879, 0.2773, 0.591, 0.2778, 0.591, 0.2871, 0.956, 0.2871, 0.9548, 0.2778, 0.9518, 0.2786, 0.953, 0.2873, 0.953, 0.2873, 0.9518, 0.2786, 0.9483, 0.2796, 0.9493, 0.2876, 0.5843, 0.2771, 0.5843, 0.2869, 0.5879, 0.287, 0.5879, 0.2773, 0.5879, 0.2773, 0.5879, 0.287, 0.591, 0.2871, 0.591, 0.2778, 0.05146, 0.2778, 0.05024, 0.2871, 0.05333, 0.2873, 0.05447, 0.2786, 0.05447, 0.2786, 0.05333, 0.2873, 0.05697, 0.2876, 0.05802, 0.2796, 0.5843, 0.7363, 0.5843, 0.7271, 0.5879, 0.7269, 0.5879, 0.7359, 0.5879, 0.7359, 0.5879, 0.7269, 0.591, 0.7264, 0.591, 0.7349, 0.9513, 0.7349, 0.9548, 0.7264, 0.9518, 0.7256, 0.9486, 0.7333, 0.9486, 0.7333, 0.9518, 0.7256, 0.9483, 0.7247, 0.9454, 0.7315, 0.9307, 0.5843, 0.9209, 0.5843, 0.9208, 0.5879, 0.9305, 0.5879, 0.9305, 0.5879, 0.9208, 0.5879, 0.9207, 0.591, 0.93, 0.591, 0.93, 0.253, 0.9207, 0.2517, 0.9205, 0.2548, 0.9292, 0.256, 0.9292, 0.256, 0.9205, 0.2548, 0.9202, 0.2585, 0.9282, 0.2595, 0.5843, 0.2869, 0.5843, 0.7173, 0.5879, 0.7173, 0.5879, 0.287, 0.5879, 0.287, 0.5879, 0.7173, 0.591, 0.7171, 0.591, 0.2871, 0.05024, 0.2871, 0.05024, 0.7171, 0.05333, 0.7169, 0.05333, 0.2873, 0.05333, 0.2873, 0.05333, 0.7169, 0.05697, 0.7167, 0.05697, 0.2876, 0.05857, 0.5843, 0.06643, 0.5843, 0.0668, 0.5879, 0.05908, 0.5879, 0.05908, 0.5879, 0.0668, 0.5879, 0.06784, 0.591, 0.06056, 0.591, 0.06056, 0.7422, 0.06784, 0.7478, 0.0694, 0.7451, 0.06276, 0.74, 0.06276, 0.74, 0.0694, 0.7451, 0.07124, 0.7419, 0.06536, 0.7374, 0.5843, 0.7271, 0.5843, 0.7173, 0.5879, 0.7173, 0.5879, 0.7269, 0.5879, 0.7269, 0.5879, 0.7173, 0.591, 0.7171, 0.591, 0.7264, 0.9548, 0.7264, 0.956, 0.7171, 0.953, 0.7169, 0.9518, 0.7256, 0.9518, 0.7256, 0.953, 0.7169, 0.9493, 0.7167, 0.9483, 0.7247, 0.5843, 0.2679, 0.5843, 0.2601, 0.5879, 0.2606, 0.5879, 0.2683, 0.5879, 0.2683, 0.5879, 0.2606, 0.591, 0.2621, 0.591, 0.2694, 0.9513, 0.2694, 0.9457, 0.2621, 0.9435, 0.2643, 0.9486, 0.2709, 0.9486, 0.2709, 0.9435, 0.2643, 0.9409, 0.2669, 0.9454, 0.2728, 0.5843, 0.2601, 0.5843, 0.2679, 0.5879, 0.2683, 0.5879, 0.2606, 0.5879, 0.2606, 0.5879, 0.2683, 0.591, 0.2694, 0.591, 0.2621, 0.06056, 0.2621, 0.05497, 0.2694, 0.05767, 0.2709, 0.06276, 0.2643, 0.06276, 0.2643, 0.05767, 0.2709, 0.06086, 0.2728, 0.06536, 0.2669, 0.06643, 0.5843, 0.07559, 0.5843, 0.07578, 0.5879, 0.0668, 0.5879, 0.0668, 0.5879, 0.07578, 0.5879, 0.07632, 0.591, 0.06784, 0.591, 0.06784, 0.7478, 0.07632, 0.7513, 0.07713, 0.7483, 0.0694, 0.7451, 0.0694, 0.7451, 0.07713, 0.7483, 0.07808, 0.7447, 0.07124, 0.7419, 0.9493, 0.7167, 0.9493, 0.2876, 0.9483, 0.2796, 0.9454, 0.2728, 0.9409, 0.2669, 0.935, 0.2624, 0.9282, 0.2595, 0.9202, 0.2585, 0.08604, 0.2585, 0.07808, 0.2595, 0.07124, 0.2624, 0.06536, 0.2669, 0.06086, 0.2728, 0.05802, 0.2796, 0.05697, 0.2876, 0.05697, 0.7167, 0.05802, 0.7247, 0.06086, 0.7315, 0.06536, 0.7374, 0.07124, 0.7419, 0.07808, 0.7447, 0.08604, 0.7458, 0.9202, 0.7458, 0.9282, 0.7447, 0.935, 0.7419, 0.9409, 0.7374, 0.9454, 0.7315, 0.9483, 0.7247, 0.00314, 0.526, 0.00314, 0.29, 0.01297, 0.29, 0.01297, 0.526, 0.007668, 0.7576, 0.007668, 0.2466, 0.00314, 0.2426, 0.00314, 0.7616, 0.007668, 0.2466, 0.01415, 0.2457, 0.01297, 0.2413, 0.00314, 0.2426, 0.04509, 0.7951, 0.04423, 0.7886, 0.03982, 0.7898, 0.04111, 0.7996, 0.01415, 0.2457, 0.02441, 0.2415, 0.02213, 0.2375, 0.01297, 0.2413, 0.04111, 0.2047, 0.03982, 0.2145, 0.04423, 0.2157, 0.04509, 0.2092, 0.03322, 0.2347, 0.03998, 0.2259, 0.03603, 0.2236, 0.02999, 0.2315, 0.03998, 0.2259, 0.04423, 0.2157, 0.03982, 0.2145, 0.03603, 0.2236, 0.9663, 0.2259, 0.9731, 0.2347, 0.9763, 0.2315, 0.9703, 0.2236, 0.962, 0.2157, 0.9663, 0.2259, 0.9703, 0.2236, 0.9665, 0.2145, 0.9652, 0.7996, 0.9665, 0.7898, 0.962, 0.7886, 0.9612, 0.7951, 0.9819, 0.7627, 0.9731, 0.7695, 0.9763, 0.7727, 0.9842, 0.7667, 0.03322, 0.7695, 0.02441, 0.7627, 0.02213, 0.7667, 0.02999, 0.7727, 0.02441, 0.7627, 0.01415, 0.7585, 0.01297, 0.7629, 0.02213, 0.7667, 0.03998, 0.7783, 0.03322, 0.7695, 0.02999, 0.7727, 0.03603, 0.7806, 0.02441, 0.2415, 0.03322, 0.2347, 0.02999, 0.2315, 0.02213, 0.2375, 0.04509, 0.5305, 0.9612, 0.5305, 0.9652, 0.526, 0.04111, 0.526, 0.9612, 0.2092, 0.962, 0.2157, 0.9665, 0.2145, 0.9652, 0.2047, 0.9731, 0.2347, 0.9819, 0.2415, 0.9842, 0.2375, 0.9763, 0.2315, 0.9819, 0.2415, 0.9921, 0.2457, 0.9933, 0.2413, 0.9842, 0.2375, 0.9921, 0.2457, 0.9986, 0.2466, 1.003, 0.2426, 0.9933, 0.2413, 0.9986, 0.7576, 0.9921, 0.7585, 0.9933, 0.7629, 1.003, 0.7616, 0.9921, 0.7585, 0.9819, 0.7627, 0.9842, 0.7667, 0.9933, 0.7629, 0.9663, 0.7783, 0.962, 0.7886, 0.9665, 0.7898, 0.9703, 0.7806, 0.9612, 0.5305, 0.04509, 0.5305, 0.04111, 0.526, 0.9652, 0.526, 0.04423, 0.7886, 0.03998, 0.7783, 0.03603, 0.7806, 0.03982, 0.7898, 0.00314, 0.7616, 0.01297, 0.7629, 0.01415, 0.7585, 0.007668, 0.7576, 0.9986, 0.2466, 0.9986, 0.7576, 1.003, 0.7616, 1.003, 0.2426, 0.9731, 0.7695, 0.9663, 0.7783, 0.9703, 0.7806, 0.9763, 0.7727, 0.007668, 0.7576, 0.01415, 0.7585, 0.02441, 0.7627, 0.03322, 0.7695, 0.03998, 0.7783, 0.04423, 0.7886, 0.04509, 0.7951, 0.9612, 0.7951, 0.962, 0.7886, 0.9663, 0.7783, 0.9731, 0.7695, 0.9819, 0.7627, 0.9921, 0.7585, 0.9986, 0.7576, 0.9986, 0.2466, 0.9921, 0.2457, 0.9819, 0.2415, 0.9731, 0.2347, 0.9663, 0.2259, 0.962, 0.2157, 0.9612, 0.2092, 0.04509, 0.2092, 0.04423, 0.2157, 0.03998, 0.2259, 0.03322, 0.2347, 0.02441, 0.2415, 0.01415, 0.2457, 0.007668, 0.2466])
me_shape_9_indexedfaceset_001.materials.append(mat_aluminum_lathed_001)
me_shape_9_indexedfaceset_001.materials.append(mat_plastic_glossy_black)
me_shape_9_indexedfaceset_001.materials.append(mat_metal_pins_gold)
me_shape_9_indexedfaceset_001.update()
me_shape_9_indexedfaceset_001.normals_split_custom_set([tuple(v) for v in zip(*[iter([-0.9659, 0.0, 0.2588, -0.9659, 0.0, 0.2588, -0.866, 0.0, 0.5, -0.866, 0.0, 0.5, 0.0, -1.0, 0.0, 0.0, -1.0, 0.0, 0.0, -1.0, 0.0, 0.0, -1.0, 0.0, 0.0, -1.0, 0.0, 0.0, -1.0, 0.0, 0.0, -1.0, 0.0, 0.0, -1.0, 0.0, 0.0, -1.0, 0.0, 0.0, -1.0, 0.0, 0.0, -1.0, 0.0, 0.0, -1.0, 0.0, 0.0, -1.0, 0.0, 0.0, -1.0, 0.0, 0.0, -1.0, 0.0, 0.0, -1.0, 0.0, 0.0, -1.0, 0.0, 0.0, -1.0, 0.0, 0.0, -1.0, 0.0, 0.0, -1.0, 0.0, 0.0, -1.0, 0.0, 0.0, -1.0, 0.0, 0.0, -1.0, 0.0, 0.0, -1.0, 0.0, 0.0, -1.0, 0.0, 0.0, -1.0, 0.0, 0.0, -1.0, 0.0, 0.0, -1.0, 0.0, 0.0, -1.0, 0.0, 0.0, -1.0, 0.0, 0.0, -1.0, 0.0, 0.0, -1.0, 0.0, 0.0, -1.0, 0.0, 0.0, -1.0, 0.0, 0.0, -1.0, 0.0, 0.0, -1.0, 0.0, 0.0, -1.0, 0.0, 0.0, -1.0, 0.0, 0.0, -1.0, 0.0, 0.0, -1.0, 0.0, 0.0, -1.0, 0.0, 0.0, -1.0, 0.0, 0.0, -1.0, 0.0, 0.0, -1.0, 0.0, 0.0, -1.0, 0.0, 0.0, -1.0, 0.0, 0.0, -1.0, 0.0, 0.0, -1.0, 0.0, 0.0, -1.0, 0.0, 0.0, -1.0, 0.0, 0.0, -1.0, 0.0, 0.0, -1.0, 0.0, 0.0, -1.0, 0.0, 0.0, -1.0, 0.0, 0.0, -1.0, 0.0, 0.0, -1.0, 0.0, 0.0, -1.0, 0.0, 0.0, -1.0, 0.0, 0.0, -1.0, 0.0, 0.0, -1.0, 0.0, 0.0, -1.0, 0.0, 0.0, -1.0, 0.0, 0.0, -1.0, 0.0, 0.0, -1.0, 0.0, 0.0, -1.0, 0.0, 0.0, -1.0, 0.0, 0.0, -1.0, 0.0, 0.0, -1.0, 0.0, 0.0, -1.0, 0.0, 0.0, -1.0, 0.0, 0.0, -1.0, 0.0, 0.0, -1.0, 0.0, 0.0, -1.0, 0.0, 0.0, -1.0, 0.0, 0.0, -1.0, 0.0, 0.0, -1.0, 0.0, 0.0, -1.0, 0.0, 0.0, -1.0, 0.0, 0.0, -1.0, 0.0, 0.0, -1.0, 0.0, 0.0, -1.0, 0.0, 0.0, -1.0, 0.0, 0.0, -1.0, 0.0, 0.0, -1.0, 0.0, 0.0, -1.0, 0.0, 0.0, -1.0, 0.0, 0.0, -1.0, 0.0, 0.0, -1.0, 0.0, 0.0, -1.0, 0.0, 0.0, -1.0, 0.0, 0.0, -1.0, 0.0, 0.0, -1.0, 0.0, 0.0, -1.0, 0.0, 0.0, -1.0, 0.0, 0.0, -1.0, 0.0, 0.0, -1.0, 0.0, 0.0, -1.0, 0.0, 0.0, -1.0, 0.0, 0.0, -1.0, 0.0, 0.0, -1.0, 0.0, 0.0, -1.0, 0.0, 0.0, -1.0, 0.0, 0.0, -1.0, 0.0, 0.0, -1.0, 0.0, 0.0, -1.0, 0.0, 0.0, -1.0, 0.0, 0.0, -1.0, 0.0, -0.1305, 0.0, -0.9914, -0.1305, 0.0, -0.9914, -0.2588, 0.0, -0.9659, -0.2588, 0.0, -0.9659, 0.9914, 0.0, -0.1305, 0.9914, 0.0, -0.1305, 0.9659, 0.0, -0.2588, 0.9659, 0.0, -0.2588, -0.9914, 0.0, -0.1305, -0.9914, 0.0, -0.1305, -0.9659, 0.0, -0.2588, -0.9659, 0.0, -0.2588, 0.2588, 0.0, -0.9659, 0.0654, 0.0, -0.9979, 0.06509, 0.09782, -0.9931, 0.2576, 0.09804, -0.9613, 0.2588, 0.0, 0.9659, 0.5, 0.0, 0.866, 0.4976, 0.09804, 0.8619, 0.2576, 0.09804, 0.9613, -0.5, 0.0, -0.866, -0.5, 0.0, -0.866, -0.7071, 0.0, -0.7071, -0.7071, 0.0, -0.7071, 0.866, 0.0, -0.5, 0.866, 0.0, -0.5, 0.7071, 0.0, -0.7071, 0.7071, 0.0, -0.7071, -0.866, 0.0, -0.5, -0.866, 0.0, -0.5, -0.9659, 0.0, -0.2588, -0.9659, 0.0, -0.2588, 0.7071, 0.0, -0.7071, 0.7071, 0.0, -0.7071, 0.5, 0.0, -0.866, 0.5, 0.0, -0.866, 0.9659, 0.0, -0.2588, 0.9659, 0.0, -0.2588, 0.866, 0.0, -0.5, 0.866, 0.0, -0.5, -0.2588, 0.0, -0.9659, -0.2588, 0.0, -0.9659, -0.5, 0.0, -0.866, -0.5, 0.0, -0.866, -0.7071, 0.0, -0.7071, -0.7071, 0.0, -0.7071, -0.866, 0.0, -0.5, -0.866, 0.0, -0.5, 1.0, 0.0, 0.0, 1.0, 0.0, 0.0, 1.0, 0.0, 0.0, 1.0, 0.0, 0.0, 0.9659, 0.0, 0.2588, 0.9659, 0.0, 0.2588, 0.9914, 0.0, 0.1305, 0.9914, 0.0, 0.1305, -0.866, 0.0, 0.5, -0.866, 0.0, 0.5, -0.7071, 0.0, 0.7071, -0.7071, 0.0, 0.7071, 0.0, 0.0, -1.0, 0.0, 0.0, -1.0, 0.0, 0.0, -1.0, 0.0, 0.0, -1.0, 0.5, 0.0, -0.866, 0.5, 0.0, -0.866, 0.2588, 0.0, -0.9659, 0.2588, 0.0, -0.9659, 0.1305, 0.0, 0.9914, 0.1305, 0.0, 0.9914, 0.2588, 0.0, 0.9659, 0.2588, 0.0, 0.9659, 0.866, 0.0, 0.5, 0.866, 0.0, 0.5, 0.9659, 0.0, 0.2588, 0.9659, 0.0, 0.2588, -1.0, 0.0, 0.0, -1.0, 0.0, 0.0, -1.0, 0.0, 0.0, -1.0, 0.0, 0.0, 0.5, 0.0, 0.866, 0.5, 0.0, 0.866, 0.7071, 0.0, 0.7071, 0.7071, 0.0, 0.7071, 0.2588, 0.0, 0.9659, 0.2588, 0.0, 0.9659, 0.5, 0.0, 0.866, 0.5, 0.0, 0.866, -0.9914, 0.0, 0.1305, -0.9914, 0.0, 0.1305, -0.9659, 0.0, 0.2588, -0.9659, 0.0, 0.2588, 0.7071, 0.0, 0.7071, 0.7071, 0.0, 0.7071, 0.866, 0.0, 0.5, 0.866, 0.0, 0.5, 0.1305, 0.0, -0.9914, 0.1305, 0.0, -0.9914, 0.2588, 0.0, -0.9659, 0.2588, 0.0, -0.9659, -0.5, 0.0, 0.866, -0.5, 0.0, 0.866, -0.2588, 0.0, 0.9659, -0.2588, 0.0, 0.9659, 0.0, 0.0, 1.0, 0.0, 0.0, 1.0, 0.0, 0.0, 1.0, 0.0, 0.0, 1.0, -1.0, 0.0, 0.0, -1.0, 0.0, 0.0, -1.0, 0.0, 0.0, -1.0, 0.0, 0.0, -0.7071, 0.0, 0.7071, -0.7071, 0.0, 0.7071, -0.5, 0.0, 0.866, -0.5, 0.0, 0.866, 0.0, 0.0, -1.0, 0.0, 0.0, -1.0, 0.0, 0.0, -1.0, 0.0, 0.0, -1.0, 0.9659, 0.0, -0.2588, 0.866, 0.0, -0.5, 0.8619, 0.09804, -0.4976, 0.9613, 0.09805, -0.2576, 0.7071, 0.0, -0.7071, 0.7071, 0.0, -0.7071, 0.7071, 0.0, -0.7071, 0.7071, 0.0, -0.7071, 1.0, 0.0, 0.0, 1.0, 0.0, 0.0, 1.0, 0.0, 0.0, 1.0, 0.0, 0.0, 0.0, 0.0, 1.0, 0.0, 0.0, 1.0, 0.0, 0.0, 1.0, 0.0, 0.0, 1.0, -1.0, 0.0, 0.0, -1.0, 0.0, 0.0, -1.0, 0.0, 0.0, -1.0, 0.0, 0.0, 0.0, -1.0, 0.0, 0.0, -1.0, 0.0, 0.0, -1.0, 0.0, 0.0, 0.0, -1.0, 0.0, 0.0, -1.0, 0.0, 0.0, -1.0, 0.0, 0.0, -1.0, 1.0, 0.0, 0.0, 1.0, 0.0, 0.0, 1.0, 0.0, 0.0, 1.0, 0.0, 0.0, 0.0, 0.0, 1.0, 0.0, 0.0, 1.0, 0.0, 0.0, 1.0, 0.0, 0.0, 1.0, 0.0, -1.0, 0.0, 0.0, -1.0, 0.0, 0.0, -1.0, 0.0, 0.0, -1.0, 0.0, 0.866, 0.0, 0.5, 0.9659, 0.0, 0.2588, 0.9613, 0.09805, 0.2576, 0.8619, 0.09804, 0.4976, -0.866, 0.0, -0.5, -0.9659, 0.0, -0.2588, -0.9613, 0.09805, -0.2576, -0.8619, 0.09804, -0.4976, 0.0654, 0.0, 0.9979, 0.06509, 0.09782, 0.9931, -0.06509, 0.09782, 0.9931, -0.0654, 0.0, 0.9979, 0.5, 0.0, 0.866, 0.7071, 0.0, 0.7071, 0.7037, 0.09805, 0.7037, 0.4976, 0.09804, 0.8619, 0.7071, 0.0, 0.7071, 0.866, 0.0, 0.5, 0.8619, 0.09804, 0.4976, 0.7037, 0.09805, 0.7037, 0.7071, 0.0, -0.7071, 0.5, 0.0, -0.866, 0.4976, 0.09804, -0.8619, 0.7037, 0.09805, -0.7037, 0.5, 0.0, -0.866, 0.2588, 0.0, -0.9659, 0.2576, 0.09804, -0.9613, 0.4976, 0.09804, -0.8619, -0.2588, 0.0, 0.9659, -0.0654, 0.0, 0.9979, -0.06509, 0.09782, 0.9931, -0.2576, 0.09804, 0.9613, -0.0654, 0.0, -0.9979, -0.2588, 0.0, -0.9659, -0.2576, 0.09804, -0.9613, -0.06509, 0.09782, -0.9931, 0.866, 0.0, -0.5, 0.7071, 0.0, -0.7071, 0.7037, 0.09805, -0.7037, 0.8619, 0.09804, -0.4976, -0.0654, 0.0, -0.9979, -0.06509, 0.09782, -0.9931, 0.06509, 0.09782, -0.9931, 0.0654, 0.0, -0.9979, 0.9659, 0.0, 0.2588, 0.9979, 0.0, 0.0654, 0.9931, 0.09783, 0.06509, 0.9613, 0.09805, 0.2576, -0.9659, 0.0, -0.2588, -0.9979, 0.0, -0.0654, -0.9931, 0.09783, -0.06509, -0.9613, 0.09805, -0.2576, -0.9979, 0.0, 0.0654, -0.9931, 0.09783, 0.06509, -0.9931, 0.09783, -0.06509, -0.9979, 0.0, -0.0654, -0.5, 0.0, -0.866, -0.7071, 0.0, -0.7071, -0.7037, 0.09805, -0.7037, -0.4976, 0.09804, -0.8619, -0.7071, 0.0, -0.7071, -0.866, 0.0, -0.5, -0.8619, 0.09804, -0.4976, -0.7037, 0.09805, -0.7037, -0.7071, 0.0, 0.7071, -0.5, 0.0, 0.866, -0.4976, 0.09804, 0.8619, -0.7037, 0.09805, 0.7037, -0.2588, 0.0, -0.9659, -0.5, 0.0, -0.866, -0.4976, 0.09804, -0.8619, -0.2576, 0.09804, -0.9613, -0.9979, 0.0, 0.0654, -0.9659, 0.0, 0.2588, -0.9613, 0.09805, 0.2576, -0.9931, 0.09783, 0.06509, -0.866, 0.0, 0.5, -0.7071, 0.0, 0.7071, -0.7037, 0.09805, 0.7037, -0.8619, 0.09804, 0.4976, -0.5, 0.0, 0.866, -0.2588, 0.0, 0.9659, -0.2576, 0.09804, 0.9613, -0.4976, 0.09804, 0.8619, -0.9659, 0.0, 0.2588, -0.866, 0.0, 0.5, -0.8619, 0.09804, 0.4976, -0.9613, 0.09805, 0.2576, 0.0, -1.0, 0.0, 0.0, -1.0, 0.0, 0.0, -1.0, 0.0, 0.0, -1.0, 0.0, 0.0, -1.0, 0.0, 0.0, -1.0, 0.0, 0.0, -1.0, 0.0, 0.0, -1.0, 0.0, 0.9979, 0.0, -0.0654, 0.9659, 0.0, -0.2588, 0.9613, 0.09805, -0.2576, 0.9931, 0.09783, -0.06509, 0.9979, 0.0, -0.0654, 0.9931, 0.09783, -0.06509, 0.9931, 0.09783, 0.06509, 0.9979, 0.0, 0.0654, 0.0, -1.0, 8.107e-10, 0.0, -1.0, 8.107e-10, 0.0, -1.0, 8.107e-10, 0.0, -1.0, 8.107e-10, 0.0, -1.0, 8.107e-10, 0.0, -1.0, 8.107e-10, 0.0, -1.0, 8.107e-10, 0.0, -1.0, 8.107e-10, 0.0, -1.0, 8.107e-10, 0.0, -1.0, 8.107e-10, 0.0, -1.0, 8.107e-10, 0.0, -1.0, 8.107e-10, 0.0, -1.0, 8.107e-10, 0.0, -1.0, 8.107e-10, 0.0, -1.0, 8.107e-10, 0.0, -1.0, 8.107e-10, 0.0, -1.0, 8.107e-10, 0.0, -1.0, 8.107e-10, 0.0, -1.0, 8.107e-10, 0.0, -1.0, 8.107e-10, 0.0, -1.0, 8.107e-10, 0.0, -1.0, 8.107e-10, 0.0, -1.0, 8.107e-10, 0.0, -1.0, 8.107e-10, 0.0, -1.0, 8.107e-10, 0.0, -1.0, 8.107e-10, 0.0, -1.0, 8.107e-10, 0.0, -1.0, 8.107e-10, 0.0654, 0.0, 0.9979, 0.2588, 0.0, 0.9659, 0.2576, 0.09804, 0.9613, 0.06509, 0.09782, 0.9931, 0.1943, 0.9809, -0.01274, 0.1943, 0.9809, 0.01274, 0.3881, 0.9213, 0.02544, 0.3881, 0.9213, -0.02544, 0.3881, 0.9213, -0.02544, 0.3881, 0.9213, 0.02544, 0.7089, 0.7038, 0.04646, 0.7089, 0.7038, -0.04646, 0.7089, 0.7038, -0.04646, 0.7089, 0.7038, 0.04646, 0.9228, 0.3805, 0.06049, 0.9228, 0.3805, -0.06049, 0.9228, 0.3805, -0.06049, 0.9228, 0.3805, 0.06049, 0.9931, 0.09783, 0.06509, 0.9931, 0.09783, -0.06509, -0.2576, 0.09804, -0.9613, -0.4976, 0.09804, -0.8619, -0.4626, 0.3796, -0.8012, -0.2394, 0.3796, -0.8936, -0.2394, 0.3796, -0.8936, -0.4626, 0.3796, -0.8012, -0.3561, 0.7019, -0.6169, -0.1844, 0.7019, -0.688, -0.1844, 0.7019, -0.688, -0.3561, 0.7019, -0.6169, -0.1969, 0.9192, -0.341, -0.1019, 0.9192, -0.3803, -0.1019, 0.9192, -0.3803, -0.1969, 0.9192, -0.341, -0.09674, 0.9811, -0.1676, -0.05008, 0.9811, -0.1869, 0.9613, 0.09805, -0.2576, 0.8619, 0.09804, -0.4976, 0.8012, 0.3796, -0.4626, 0.8936, 0.3796, -0.2394, 0.8936, 0.3796, -0.2394, 0.8012, 0.3796, -0.4626, 0.6169, 0.7019, -0.3561, 0.688, 0.7019, -0.1844, 0.688, 0.7019, -0.1844, 0.6169, 0.7019, -0.3561, 0.341, 0.9192, -0.1969, 0.3803, 0.9192, -0.1019, 0.3803, 0.9192, -0.1019, 0.341, 0.9192, -0.1969, 0.1676, 0.9811, -0.09674, 0.1869, 0.9811, -0.05008, -0.4976, 0.09804, -0.8619, -0.7037, 0.09805, -0.7037, -0.6542, 0.3796, -0.6542, -0.4626, 0.3796, -0.8012, -0.4626, 0.3796, -0.8012, -0.6542, 0.3796, -0.6542, -0.5037, 0.7019, -0.5037, -0.3561, 0.7019, -0.6169, -0.3561, 0.7019, -0.6169, -0.5037, 0.7019, -0.5037, -0.2784, 0.9192, -0.2784, -0.1969, 0.9192, -0.341, -0.1969, 0.9192, -0.341, -0.2784, 0.9192, -0.2784, -0.1368, 0.9811, -0.1368, -0.09674, 0.9811, -0.1676, 0.06509, 0.09782, -0.9931, -0.06509, 0.09782, -0.9931, -0.06049, 0.3805, -0.9228, 0.06049, 0.3805, -0.9228, 0.06049, 0.3805, -0.9228, -0.06049, 0.3805, -0.9228, -0.04647, 0.7038, -0.7089, 0.04647, 0.7038, -0.7089, 0.04647, 0.7038, -0.7089, -0.04647, 0.7038, -0.7089, -0.02544, 0.9213, -0.3881, 0.02544, 0.9213, -0.3881, 0.02544, 0.9213, -0.3881, -0.02544, 0.9213, -0.3881, -0.01273, 0.9809, -0.1943, 0.01273, 0.9809, -0.1943, -0.06509, 0.09782, -0.9931, -0.2576, 0.09804, -0.9613, -0.2394, 0.3796, -0.8936, -0.06049, 0.3805, -0.9228, -0.06049, 0.3805, -0.9228, -0.2394, 0.3796, -0.8936, -0.1844, 0.7019, -0.688, -0.04647, 0.7038, -0.7089, -0.04647, 0.7038, -0.7089, -0.1844, 0.7019, -0.688, -0.1019, 0.9192, -0.3803, -0.02544, 0.9213, -0.3881, -0.02544, 0.9213, -0.3881, -0.1019, 0.9192, -0.3803, -0.05008, 0.9811, -0.1869, -0.01273, 0.9809, -0.1943, 0.4976, 0.09804, 0.8619, 0.7037, 0.09805, 0.7037, 0.6542, 0.3796, 0.6542, 0.4626, 0.3796, 0.8012, 0.4626, 0.3796, 0.8012, 0.6542, 0.3796, 0.6542, 0.5037, 0.7019, 0.5037, 0.3561, 0.7019, 0.6169, 0.3561, 0.7019, 0.6169, 0.5037, 0.7019, 0.5037, 0.2784, 0.9192, 0.2784, 0.1969, 0.9192, 0.341, 0.1969, 0.9192, 0.341, 0.2784, 0.9192, 0.2784, 0.1368, 0.9811, 0.1368, 0.09674, 0.9811, 0.1676, 0.06509, 0.09782, 0.9931, 0.2576, 0.09804, 0.9613, 0.2394, 0.3796, 0.8936, 0.06049, 0.3805, 0.9228, 0.06049, 0.3805, 0.9228, 0.2394, 0.3796, 0.8936, 0.1844, 0.7019, 0.688, 0.04647, 0.7038, 0.7089, 0.04647, 0.7038, 0.7089, 0.1844, 0.7019, 0.688, 0.1019, 0.9192, 0.3803, 0.02544, 0.9213, 0.3881, 0.02544, 0.9213, 0.3881, 0.1019, 0.9192, 0.3803, 0.05008, 0.9811, 0.1869, 0.01273, 0.9809, 0.1943, 0.2576, 0.09804, 0.9613, 0.4976, 0.09804, 0.8619, 0.4626, 0.3796, 0.8012, 0.2394, 0.3796, 0.8936, 0.2394, 0.3796, 0.8936, 0.4626, 0.3796, 0.8012, 0.3561, 0.7019, 0.6169, 0.1844, 0.7019, 0.688, 0.1844, 0.7019, 0.688, 0.3561, 0.7019, 0.6169, 0.1969, 0.9192, 0.341, 0.1019, 0.9192, 0.3803, 0.1019, 0.9192, 0.3803, 0.1969, 0.9192, 0.341, 0.09674, 0.9811, 0.1676, 0.05008, 0.9811, 0.1869, 0.4976, 0.09804, -0.8619, 0.2576, 0.09804, -0.9613, 0.2394, 0.3796, -0.8936, 0.4626, 0.3796, -0.8012, 0.4626, 0.3796, -0.8012, 0.2394, 0.3796, -0.8936, 0.1844, 0.7019, -0.688, 0.3561, 0.7019, -0.6169, 0.3561, 0.7019, -0.6169, 0.1844, 0.7019, -0.688, 0.1019, 0.9192, -0.3803, 0.1969, 0.9192, -0.341, 0.1969, 0.9192, -0.341, 0.1019, 0.9192, -0.3803, 0.05008, 0.9811, -0.1869, 0.09674, 0.9811, -0.1676, 0.7037, 0.09805, -0.7037, 0.4976, 0.09804, -0.8619, 0.4626, 0.3796, -0.8012, 0.6542, 0.3796, -0.6542, 0.6542, 0.3796, -0.6542, 0.4626, 0.3796, -0.8012, 0.3561, 0.7019, -0.6169, 0.5037, 0.7019, -0.5037, 0.5037, 0.7019, -0.5037, 0.3561, 0.7019, -0.6169, 0.1969, 0.9192, -0.341, 0.2784, 0.9192, -0.2784, 0.2784, 0.9192, -0.2784, 0.1969, 0.9192, -0.341, 0.09674, 0.9811, -0.1676, 0.1368, 0.9811, -0.1368, -0.8619, 0.09804, -0.4976, -0.9613, 0.09805, -0.2576, -0.8936, 0.3796, -0.2394, -0.8012, 0.3796, -0.4626, -0.8012, 0.3796, -0.4626, -0.8936, 0.3796, -0.2394, -0.688, 0.7019, -0.1844, -0.6169, 0.7019, -0.3561, -0.6169, 0.7019, -0.3561, -0.688, 0.7019, -0.1844, -0.3803, 0.9192, -0.1019, -0.341, 0.9192, -0.1969, -0.341, 0.9192, -0.1969, -0.3803, 0.9192, -0.1019, -0.1869, 0.9811, -0.05008, -0.1676, 0.9811, -0.09674, -0.8619, 0.09804, 0.4976, -0.7037, 0.09805, 0.7037, -0.6542, 0.3796, 0.6542, -0.8012, 0.3796, 0.4626, -0.8012, 0.3796, 0.4626, -0.6542, 0.3796, 0.6542, -0.5037, 0.7019, 0.5037, -0.6169, 0.7019, 0.3561, -0.6169, 0.7019, 0.3561, -0.5037, 0.7019, 0.5037, -0.2784, 0.9192, 0.2784, -0.341, 0.9192, 0.1969, -0.341, 0.9192, 0.1969, -0.2784, 0.9192, 0.2784, -0.1368, 0.9811, 0.1368, -0.1676, 0.9811, 0.09674, -0.9931, 0.09783, 0.06509, -0.9613, 0.09805, 0.2576, -0.8936, 0.3796, 0.2394, -0.9228, 0.3805, 0.06049, -0.9228, 0.3805, 0.06049, -0.8936, 0.3796, 0.2394, -0.688, 0.7019, 0.1844, -0.7089, 0.7038, 0.04646, -0.7089, 0.7038, 0.04646, -0.688, 0.7019, 0.1844, -0.3803, 0.9192, 0.1019, -0.3881, 0.9213, 0.02544, -0.3881, 0.9213, 0.02544, -0.3803, 0.9192, 0.1019, -0.1869, 0.9811, 0.05008, -0.1943, 0.9809, 0.01274, -0.01273, 0.9809, 0.1943, -0.05008, 0.9811, 0.1869, -0.1019, 0.9192, 0.3803, -0.02544, 0.9213, 0.3881, -0.02544, 0.9213, 0.3881, -0.1019, 0.9192, 0.3803, -0.1844, 0.7019, 0.688, -0.04647, 0.7038, 0.7089, -0.04647, 0.7038, 0.7089, -0.1844, 0.7019, 0.688, -0.2394, 0.3796, 0.8936, -0.06049, 0.3805, 0.9228, -0.06049, 0.3805, 0.9228, -0.2394, 0.3796, 0.8936, -0.2576, 0.09804, 0.9613, -0.06509, 0.09782, 0.9931, -0.9613, 0.09805, 0.2576, -0.8619, 0.09804, 0.4976, -0.8012, 0.3796, 0.4626, -0.8936, 0.3796, 0.2394, -0.8936, 0.3796, 0.2394, -0.8012, 0.3796, 0.4626, -0.6169, 0.7019, 0.3561, -0.688, 0.7019, 0.1844, -0.688, 0.7019, 0.1844, -0.6169, 0.7019, 0.3561, -0.341, 0.9192, 0.1969, -0.3803, 0.9192, 0.1019, -0.3803, 0.9192, 0.1019, -0.341, 0.9192, 0.1969, -0.1676, 0.9811, 0.09674, -0.1869, 0.9811, 0.05008, 0.01273, 0.9809, 0.1943, -0.01273, 0.9809, 0.1943, -0.02544, 0.9213, 0.3881, 0.02544, 0.9213, 0.3881, 0.02544, 0.9213, 0.3881, -0.02544, 0.9213, 0.3881, -0.04647, 0.7038, 0.7089, 0.04647, 0.7038, 0.7089, 0.04647, 0.7038, 0.7089, -0.04647, 0.7038, 0.7089, -0.06049, 0.3805, 0.9228, 0.06049, 0.3805, 0.9228, 0.06049, 0.3805, 0.9228, -0.06049, 0.3805, 0.9228, -0.06509, 0.09782, 0.9931, 0.06509, 0.09782, 0.9931, 0.7037, 0.09805, 0.7037, 0.8619, 0.09804, 0.4976, 0.8012, 0.3796, 0.4626, 0.6542, 0.3796, 0.6542, 0.6542, 0.3796, 0.6542, 0.8012, 0.3796, 0.4626, 0.6169, 0.7019, 0.3561, 0.5037, 0.7019, 0.5037, 0.5037, 0.7019, 0.5037, 0.6169, 0.7019, 0.3561, 0.341, 0.9192, 0.1969, 0.2784, 0.9192, 0.2784, 0.2784, 0.9192, 0.2784, 0.341, 0.9192, 0.1969, 0.1676, 0.9811, 0.09674, 0.1368, 0.9811, 0.1368, 0.9931, 0.09783, -0.06509, 0.9613, 0.09805, -0.2576, 0.8936, 0.3796, -0.2394, 0.9228, 0.3805, -0.06049, 0.9228, 0.3805, -0.06049, 0.8936, 0.3796, -0.2394, 0.688, 0.7019, -0.1844, 0.7089, 0.7038, -0.04646, 0.7089, 0.7038, -0.04646, 0.688, 0.7019, -0.1844, 0.3803, 0.9192, -0.1019, 0.3881, 0.9213, -0.02544, 0.3881, 0.9213, -0.02544, 0.3803, 0.9192, -0.1019, 0.1869, 0.9811, -0.05008, 0.1943, 0.9809, -0.01274, -0.9613, 0.09805, -0.2576, -0.9931, 0.09783, -0.06509, -0.9228, 0.3805, -0.06049, -0.8936, 0.3796, -0.2394, -0.8936, 0.3796, -0.2394, -0.9228, 0.3805, -0.06049, -0.7089, 0.7038, -0.04646, -0.688, 0.7019, -0.1844, -0.688, 0.7019, -0.1844, -0.7089, 0.7038, -0.04646, -0.3881, 0.9213, -0.02544, -0.3803, 0.9192, -0.1019, -0.3803, 0.9192, -0.1019, -0.3881, 0.9213, -0.02544, -0.1943, 0.9809, -0.01274, -0.1869, 0.9811, -0.05008, 0.8619, 0.09804, 0.4976, 0.9613, 0.09805, 0.2576, 0.8936, 0.3796, 0.2394, 0.8012, 0.3796, 0.4626, 0.8012, 0.3796, 0.4626, 0.8936, 0.3796, 0.2394, 0.688, 0.7019, 0.1844, 0.6169, 0.7019, 0.3561, 0.6169, 0.7019, 0.3561, 0.688, 0.7019, 0.1844, 0.3803, 0.9192, 0.1019, 0.341, 0.9192, 0.1969, 0.341, 0.9192, 0.1969, 0.3803, 0.9192, 0.1019, 0.1869, 0.9811, 0.05008, 0.1676, 0.9811, 0.09674, 0.2576, 0.09804, -0.9613, 0.06509, 0.09782, -0.9931, 0.06049, 0.3805, -0.9228, 0.2394, 0.3796, -0.8936, 0.2394, 0.3796, -0.8936, 0.06049, 0.3805, -0.9228, 0.04647, 0.7038, -0.7089, 0.1844, 0.7019, -0.688, 0.1844, 0.7019, -0.688, 0.04647, 0.7038, -0.7089, 0.02544, 0.9213, -0.3881, 0.1019, 0.9192, -0.3803, 0.1019, 0.9192, -0.3803, 0.02544, 0.9213, -0.3881, 0.01273, 0.9809, -0.1943, 0.05008, 0.9811, -0.1869, -0.9931, 0.09783, -0.06509, -0.9931, 0.09783, 0.06509, -0.9228, 0.3805, 0.06049, -0.9228, 0.3805, -0.06049, -0.9228, 0.3805, -0.06049, -0.9228, 0.3805, 0.06049, -0.7089, 0.7038, 0.04646, -0.7089, 0.7038, -0.04646, -0.7089, 0.7038, -0.04646, -0.7089, 0.7038, 0.04646, -0.3881, 0.9213, 0.02544, -0.3881, 0.9213, -0.02544, -0.3881, 0.9213, -0.02544, -0.3881, 0.9213, 0.02544, -0.1943, 0.9809, 0.01274, -0.1943, 0.9809, -0.01274, -0.7037, 0.09805, 0.7037, -0.4976, 0.09804, 0.8619, -0.4626, 0.3796, 0.8012, -0.6542, 0.3796, 0.6542, -0.6542, 0.3796, 0.6542, -0.4626, 0.3796, 0.8012, -0.3561, 0.7019, 0.6169, -0.5037, 0.7019, 0.5037, -0.5037, 0.7019, 0.5037, -0.3561, 0.7019, 0.6169, -0.1969, 0.9192, 0.341, -0.2784, 0.9192, 0.2784, -0.2784, 0.9192, 0.2784, -0.1969, 0.9192, 0.341, -0.09674, 0.9811, 0.1676, -0.1368, 0.9811, 0.1368, 0.9613, 0.09805, 0.2576, 0.9931, 0.09783, 0.06509, 0.9228, 0.3805, 0.06049, 0.8936, 0.3796, 0.2394, 0.8936, 0.3796, 0.2394, 0.9228, 0.3805, 0.06049, 0.7089, 0.7038, 0.04646, 0.688, 0.7019, 0.1844, 0.688, 0.7019, 0.1844, 0.7089, 0.7038, 0.04646, 0.3881, 0.9213, 0.02544, 0.3803, 0.9192, 0.1019, 0.3803, 0.9192, 0.1019, 0.3881, 0.9213, 0.02544, 0.1943, 0.9809, 0.01274, 0.1869, 0.9811, 0.05008, 0.8619, 0.09804, -0.4976, 0.7037, 0.09805, -0.7037, 0.6542, 0.3796, -0.6542, 0.8012, 0.3796, -0.4626, 0.8012, 0.3796, -0.4626, 0.6542, 0.3796, -0.6542, 0.5037, 0.7019, -0.5037, 0.6169, 0.7019, -0.3561, 0.6169, 0.7019, -0.3561, 0.5037, 0.7019, -0.5037, 0.2784, 0.9192, -0.2784, 0.341, 0.9192, -0.1969, 0.341, 0.9192, -0.1969, 0.2784, 0.9192, -0.2784, 0.1368, 0.9811, -0.1368, 0.1676, 0.9811, -0.09674, -0.7037, 0.09805, -0.7037, -0.8619, 0.09804, -0.4976, -0.8012, 0.3796, -0.4626, -0.6542, 0.3796, -0.6542, -0.6542, 0.3796, -0.6542, -0.8012, 0.3796, -0.4626, -0.6169, 0.7019, -0.3561, -0.5037, 0.7019, -0.5037, -0.5037, 0.7019, -0.5037, -0.6169, 0.7019, -0.3561, -0.341, 0.9192, -0.1969, -0.2784, 0.9192, -0.2784, -0.2784, 0.9192, -0.2784, -0.341, 0.9192, -0.1969, -0.1676, 0.9811, -0.09674, -0.1368, 0.9811, -0.1368, -0.4976, 0.09804, 0.8619, -0.2576, 0.09804, 0.9613, -0.2394, 0.3796, 0.8936, -0.4626, 0.3796, 0.8012, -0.4626, 0.3796, 0.8012, -0.2394, 0.3796, 0.8936, -0.1844, 0.7019, 0.688, -0.3561, 0.7019, 0.6169, -0.3561, 0.7019, 0.6169, -0.1844, 0.7019, 0.688, -0.1019, 0.9192, 0.3803, -0.1969, 0.9192, 0.341, -0.1969, 0.9192, 0.341, -0.1019, 0.9192, 0.3803, -0.05008, 0.9811, 0.1869, -0.09674, 0.9811, 0.1676, 0.0, 1.0, -9.669e-09, 0.0, 1.0, -9.669e-09, 0.0, 1.0, -9.669e-09, 0.0, 1.0, -9.669e-09, 0.0, 1.0, -9.669e-09, 0.0, 1.0, -9.669e-09, 0.0, 1.0, -9.669e-09, 0.0, 1.0, -9.669e-09, 0.0, 1.0, -9.669e-09, 0.0, 1.0, -9.669e-09, 0.0, 1.0, -9.669e-09, 0.0, 1.0, -9.669e-09, 0.0, 1.0, -9.669e-09, 0.0, 1.0, -9.669e-09, 0.0, 1.0, -9.669e-09, 0.0, 1.0, -9.669e-09, 0.0, 1.0, -9.669e-09, 0.0, 1.0, -9.669e-09, 0.0, 1.0, -9.669e-09, 0.0, 1.0, -9.669e-09, 0.0, 1.0, -9.669e-09, 0.0, 1.0, -9.669e-09, 0.0, 1.0, -9.669e-09, 0.0, 1.0, -9.669e-09, 0.0, 1.0, -9.669e-09, 0.0, 1.0, -9.669e-09, 0.0, 1.0, -9.669e-09, 0.0, 1.0, -9.669e-09, -0.1305, 0.0, 0.9914, -0.1305, 0.0, 0.9914, -0.2588, 0.0, 0.9659, -0.2588, 0.0, 0.9659, -0.4518, 0.7993, 0.3962, -0.4518, 0.7993, -0.3962, -0.4518, 0.7993, -0.3962, -0.4518, 0.7993, 0.3962, -0.4518, 0.7993, -0.3962, -0.1822, 0.7101, -0.6801, -0.1822, 0.7101, -0.6801, -0.4518, 0.7993, -0.3962, -0.3962, 0.7993, 0.4518, -0.6801, 0.7101, 0.1822, -0.6801, 0.7101, 0.1822, -0.3962, 0.7993, 0.4518, -0.1822, 0.7101, -0.6801, -0.352, 0.7101, -0.6097, -0.352, 0.7101, -0.6097, -0.1822, 0.7101, -0.6801, -0.3962, 0.7993, -0.4518, -0.6801, 0.7101, -0.1822, -0.6801, 0.7101, -0.1822, -0.3962, 0.7993, -0.4518, -0.4978, 0.7101, -0.4978, -0.6097, 0.7101, -0.352, -0.6097, 0.7101, -0.352, -0.4978, 0.7101, -0.4978, -0.6097, 0.7101, -0.352, -0.6801, 0.7101, -0.1822, -0.6801, 0.7101, -0.1822, -0.6097, 0.7101, -0.352, 0.6097, 0.7101, -0.352, 0.4978, 0.7101, -0.4978, 0.4978, 0.7101, -0.4978, 0.6097, 0.7101, -0.352, 0.6801, 0.7101, -0.1822, 0.6097, 0.7101, -0.352, 0.6097, 0.7101, -0.352, 0.6801, 0.7101, -0.1822, 0.3962, 0.7993, 0.4518, 0.6801, 0.7101, 0.1822, 0.6801, 0.7101, 0.1822, 0.3962, 0.7993, 0.4518, 0.352, 0.7101, 0.6097, 0.4978, 0.7101, 0.4978, 0.4978, 0.7101, 0.4978, 0.352, 0.7101, 0.6097, -0.4978, 0.7101, 0.4978, -0.352, 0.7101, 0.6097, -0.352, 0.7101, 0.6097, -0.4978, 0.7101, 0.4978, -0.352, 0.7101, 0.6097, -0.1822, 0.7101, 0.6801, -0.1822, 0.7101, 0.6801, -0.352, 0.7101, 0.6097, -0.6097, 0.7101, 0.352, -0.4978, 0.7101, 0.4978, -0.4978, 0.7101, 0.4978, -0.6097, 0.7101, 0.352, -0.352, 0.7101, -0.6097, -0.4978, 0.7101, -0.4978, -0.4978, 0.7101, -0.4978, -0.352, 0.7101, -0.6097, -0.3962, 0.7993, -0.4518, 0.3962, 0.7993, -0.4518, 0.3962, 0.7993, -0.4518, -0.3962, 0.7993, -0.4518, 0.3962, 0.7993, -0.4518, 0.6801, 0.7101, -0.1822, 0.6801, 0.7101, -0.1822, 0.3962, 0.7993, -0.4518, 0.4978, 0.7101, -0.4978, 0.352, 0.7101, -0.6097, 0.352, 0.7101, -0.6097, 0.4978, 0.7101, -0.4978, 0.352, 0.7101, -0.6097, 0.1822, 0.7101, -0.6801, 0.1822, 0.7101, -0.6801, 0.352, 0.7101, -0.6097, 0.1822, 0.7101, -0.6801, 0.4518, 0.7993, -0.3962, 0.4518, 0.7993, -0.3962, 0.1822, 0.7101, -0.6801, 0.4518, 0.7993, 0.3962, 0.1822, 0.7101, 0.6801, 0.1822, 0.7101, 0.6801, 0.4518, 0.7993, 0.3962, 0.1822, 0.7101, 0.6801, 0.352, 0.7101, 0.6097, 0.352, 0.7101, 0.6097, 0.1822, 0.7101, 0.6801, 0.6097, 0.7101, 0.352, 0.6801, 0.7101, 0.1822, 0.6801, 0.7101, 0.1822, 0.6097, 0.7101, 0.352, 0.3962, 0.7993, 0.4518, -0.3962, 0.7993, 0.4518, -0.3962, 0.7993, 0.4518, 0.3962, 0.7993, 0.4518, -0.6801, 0.7101, 0.1822, -0.6097, 0.7101, 0.352, -0.6097, 0.7101, 0.352, -0.6801, 0.7101, 0.1822, -0.4518, 0.7993, 0.3962, -0.1822, 0.7101, 0.6801, -0.1822, 0.7101, 0.6801, -0.4518, 0.7993, 0.3962, 0.4518, 0.7993, -0.3962, 0.4518, 0.7993, 0.3962, 0.4518, 0.7993, 0.3962, 0.4518, 0.7993, -0.3962, 0.4978, 0.7101, 0.4978, 0.6097, 0.7101, 0.352, 0.6097, 0.7101, 0.352, 0.4978, 0.7101, 0.4978, 0.0, 1.0, 4.045e-09, 0.0, 1.0, 4.045e-09, 0.0, 1.0, 4.045e-09, 0.0, 1.0, 4.045e-09, 0.0, 1.0, 4.045e-09, 0.0, 1.0, 4.045e-09, 0.0, 1.0, 4.045e-09, 0.0, 1.0, 4.045e-09, 0.0, 1.0, 4.045e-09, 0.0, 1.0, 4.045e-09, 0.0, 1.0, 4.045e-09, 0.0, 1.0, 4.045e-09, 0.0, 1.0, 4.045e-09, 0.0, 1.0, 4.045e-09, 0.0, 1.0, 4.045e-09, 0.0, 1.0, 4.045e-09, 0.0, 1.0, 4.045e-09, 0.0, 1.0, 4.045e-09, 0.0, 1.0, 4.045e-09, 0.0, 1.0, 4.045e-09, 0.0, 1.0, 4.045e-09, 0.0, 1.0, 4.045e-09, 0.0, 1.0, 4.045e-09, 0.0, 1.0, 4.045e-09, 0.0, 1.0, 4.045e-09, 0.0, 1.0, 4.045e-09, 0.0, 1.0, 4.045e-09, 0.0, 1.0, 4.045e-09])] * 3)])

# ---- objects
ob_shape_9_indexedfaceset = bpy.data.objects.new('SHAPE_9_IndexedFaceSet', me_shape_9_indexedfaceset_001)

# ---- transforms, parenting, visibility, modifiers, constraints
ob_shape_9_indexedfaceset.location = (0.0, 0.0, 0.0)
ob_shape_9_indexedfaceset.rotation_euler = (1.571, 0.0, -0.0)
ob_shape_9_indexedfaceset.scale = (2.54, 2.54, 2.54)

# ---- collection membership
col_collection.objects.link(ob_shape_9_indexedfaceset)

# ---- scene / render settings (as saved in the file)
scene.frame_start = 1; scene.frame_end = 250; scene.frame_set(1)
scene.render.engine = 'BLENDER_EEVEE_NEXT'
scene.cycles.sampling_pattern = 'TABULATED_SOBOL'
scene.cycles.use_light_tree = False
scene.view_settings.view_transform = 'Filmic'
bpy.context.view_layer.update()

# ---- added for rendering (the .blend has no active camera and no usable light): camera, sun
cam_auto = bpy.data.cameras.new('AutoCamera')
cam_auto.lens = 50.0
cam_auto.sensor_width = 36.0
cam_auto.clip_end = 1000.0
ob_auto_camera = bpy.data.objects.new('AutoCamera', cam_auto)
scene.collection.objects.link(ob_auto_camera)
ob_auto_camera.location = (2.23329, -2.67994, 2.09016)
ob_auto_camera.rotation_euler = (1.09748, -7.21219e-08, 0.694738)
scene.camera = ob_auto_camera
light_auto_sun = bpy.data.lights.new('AutoSun', 'SUN')
light_auto_sun.energy = 3.0
light_auto_sun.angle = 0.0523599
ob_auto_sun = bpy.data.objects.new('AutoSun', light_auto_sun)
scene.collection.objects.link(ob_auto_sun)
ob_auto_sun.rotation_euler = (0.872665, 0.174533, 0.523599)
bpy.context.view_layer.update()
